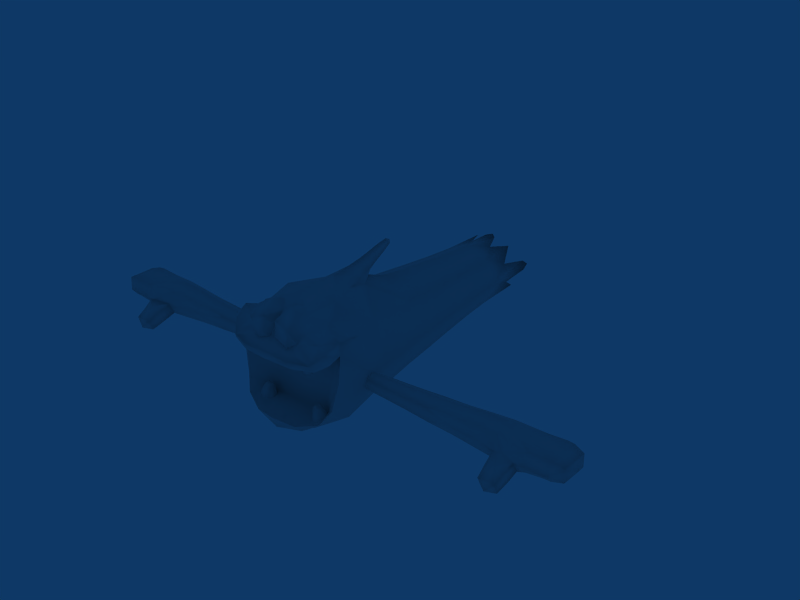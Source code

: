 # Source: Grabbing_Ghost.blend  (saved by Blender 2.80.75; exported with 4.5.12 LTS)
import bpy
from mathutils import Matrix  # noqa: F401  (used for matrix-valued properties, if any)

bpy.ops.wm.read_factory_settings(use_empty=True)
scene = bpy.context.scene
scene.name = 'Scene'

# ---- collections
col_collection_1 = bpy.data.collections.new('Collection 1'); scene.collection.children.link(col_collection_1)

# ---- materials (node trees are filled in below, after node groups)
mat_material0_topoo_0_png = bpy.data.materials.new('material0_topoo_0.png')
mat_material0_topoo_0_png.alpha_threshold = 0.0
mat_material0_topoo_0_png.specular_color = (0.5, 0.5, 0.5)
mat_material0_topoo_0_png.roughness = 0.5
mat_material1_topoo_1_png = bpy.data.materials.new('material1_topoo_1.png')
mat_material1_topoo_1_png.alpha_threshold = 0.0
mat_material1_topoo_1_png.specular_color = (0.5, 0.5, 0.5)
mat_material1_topoo_1_png.roughness = 0.5
mat_material2_topoo_2_png = bpy.data.materials.new('material2_topoo_2.png')
mat_material2_topoo_2_png.alpha_threshold = 0.0
mat_material2_topoo_2_png.specular_color = (0.5, 0.5, 0.5)
mat_material2_topoo_2_png.roughness = 0.5
mat_material3_topoo_3_png = bpy.data.materials.new('material3_topoo_3.png')
mat_material3_topoo_3_png.alpha_threshold = 0.0
mat_material3_topoo_3_png.specular_color = (0.5, 0.5, 0.5)
mat_material3_topoo_3_png.roughness = 0.5

# ---- material node trees

# ---- world
world_world = bpy.data.worlds.new('World'); scene.world = world_world
world_world.color = (0.05656, 0.2208, 0.4)
world_world.use_sun_shadow = False
world_world.sun_shadow_jitter_overblur = 0.0
world_world.cycles.sampling_method = 'MANUAL'
world_world.cycles.sample_map_resolution = 256

# ---- meshes
me_shape0_material0__002 = bpy.data.meshes.new('shape0_material0_.002')
me_shape0_material0__002.from_pydata([(0.0, 0.7093, 0.6285), (0.0, 0.4975, 0.6679), (0.2106, 0.4975, 0.5601), (0.1934, 0.7093, 0.5466), (0.2978, 0.4975, 0.3491), (0.2735, 0.7093, 0.3491), (0.1934, 0.7093, 0.1515), (0.251, 0.9212, 0.3491), (0.1775, 0.9212, 0.1696), (0.2296, 1.146, 0.3491), (0.1623, 1.146, 0.1868), (0.2152, 1.35, 0.3491), (0.1522, 1.35, 0.1985), (0.1738, 1.558, 0.277), (0.144, 1.666, 0.2048), (-0.2106, 0.4975, 0.5601), (-0.1934, 0.7093, 0.5466), (-0.1775, 0.9212, 0.5286), (-0.251, 0.9212, 0.3491), (-0.2296, 1.146, 0.3491), (-0.1623, 1.146, 0.1868), (-0.1522, 1.35, 0.1985), (0.0, 1.35, 0.1361), (-0.07199, 1.582, 0.175), (-0.036, 1.759, 0.154), (0.0, 1.146, 0.1195), (-0.1775, 0.9212, 0.1696), (-0.2735, 0.7093, 0.3491), (-0.1522, 1.35, 0.4997), (-0.2152, 1.35, 0.3491), (-0.1623, 1.146, 0.5114), (0.0, 1.146, 0.5786), (0.0, 0.9212, 0.6029), (0.1775, 0.9212, 0.5286), (0.1623, 1.146, 0.5114), (0.1522, 1.35, 0.4997), (0.1738, 1.528, 0.4212), (0.0, 0.9212, 0.09528), (0.0, 0.7093, 0.06969), (0.0, 0.4975, 0.05066), (-0.1963, 1.642, 0.3851), (-0.2036, 1.686, 0.3491), (-0.1738, 1.528, 0.4212), (-0.144, 1.666, 0.4933), (-0.07199, 1.502, 0.5232), (-0.144, 1.7, 0.2048), (-0.1738, 1.558, 0.277), (-0.1963, 1.657, 0.313), (-0.1934, 0.7093, 0.1515), (-0.2106, 0.4975, 0.1381), (0.0, 1.35, 0.562), (-0.036, 1.601, 0.5461), (0.0, 1.632, 0.5531), (0.036, 1.601, 0.5461), (0.07199, 1.502, 0.5232), (0.036, 1.759, 0.154), (0.07199, 1.582, 0.175), (0.0, 1.34, 0.3491), (-0.2978, 0.4975, 0.3491), (0.1963, 1.712, 0.3851), (0.2036, 1.756, 0.3491), (0.1963, 1.727, 0.313), (0.2106, 0.4975, 0.1381), (0.144, 1.61, 0.5133), (0.0, 1.816, 0.1451), (-0.03682, 0.4745, 0.8448), (-0.04582, 0.3978, 0.816), (0.0, 0.3792, 0.8655), (0.0, 0.4595, 0.8846), (0.04582, 0.3978, 0.816), (0.03682, 0.4745, 0.8448), (0.0, 0.4894, 0.805), (0.02387, 0.5415, 0.8701), (0.0, 0.5511, 0.8446), (0.0, 0.565, 0.8789), (-0.02387, 0.5415, 0.8701), (0.0, 0.5319, 0.8956), (0.0, 0.4165, 0.7665), (-0.3481, 0.04835, 0.3345), (-0.341, 0.04835, 0.2729), (-0.3526, -1e-05, 0.3651), (-0.3347, -1e-05, 0.2423), (-0.3527, -0.04972, 0.3345), (-0.342, -0.04972, 0.2729), (0.3347, -1e-05, 0.2423), (0.342, -0.04972, 0.2729), (0.3527, -0.04972, 0.3345), (0.3526, -1e-05, 0.3651), (0.3481, 0.04835, 0.3345), (0.341, 0.04835, 0.2729), (0.0, 0.3489, 0.7281), (0.07499, 0.257, 0.718), (-0.07499, 0.257, 0.718), (-0.2311, 0.2729, 0.5806), (-0.3268, 0.2729, 0.3491), (-0.2311, 0.2729, 0.1176), (0.0, 0.2729, 0.02166), (0.2311, 0.2729, 0.1176), (0.2358, 0.148, 0.1128), (0.3268, 0.2729, 0.3491), (0.3334, 0.148, 0.3491), (0.2311, 0.2729, 0.5806), (0.2358, 0.148, 0.5853), (-0.09773, -0.2509, 0.7926), (-0.03907, -0.2645, 0.7929), (0.0, -0.1972, 0.8296), (-0.1835, -0.09902, 0.7845), (0.0, 0.08143, 0.8213), (-0.1008, 0.1019, 0.7668), (0.0, 0.2125, 0.8362), (-0.07499, 0.2334, 0.7748), (-0.05836, 0.3256, 0.7893), (0.0, -0.4895, 0.5862), (0.1042, -0.4085, 0.5951), (0.03592, -0.4001, 0.6212), (-0.03592, -0.4001, 0.6212), (0.00727, -0.364, 0.7009), (-0.00727, -0.364, 0.7009), (0.007841, -0.3195, 0.7568), (-0.007841, -0.3195, 0.7568), (0.03907, -0.2645, 0.7929), (0.2254, -0.1894, 0.7176), (0.1484, -0.2879, 0.7636), (0.1809, -0.3459, 0.6877), (0.2638, -0.3261, 0.6347), (0.1642, -0.3802, 0.637), (0.2858, -0.4265, 0.5609), (0.1596, -0.4737, 0.5626), (0.1008, 0.1019, 0.7668), (0.07499, 0.2334, 0.7748), (0.05836, 0.3256, 0.7893), (0.0, 0.3031, 0.8498), (0.3024, -0.4047, 0.523), (0.3572, -0.3513, 0.5576), (0.1783, -0.4516, 0.5163), (0.0, -0.4838, 0.5345), (-0.1596, -0.4737, 0.5626), (-0.1314, -0.433, 0.6936), (-0.04194, -0.4269, 0.7275), (-0.04096, -0.427, 0.7557), (-0.1483, -0.431, 0.7219), (-0.1191, -0.3342, 0.7971), (-0.1809, -0.3459, 0.6877), (-0.1484, -0.2879, 0.7636), (-0.06495, -0.3128, 0.8108), (0.1835, -0.09902, 0.7845), (0.09773, -0.2509, 0.7926), (-0.3024, -0.4047, 0.523), (-0.1783, -0.4516, 0.5163), (-0.2858, -0.4265, 0.5609), (-0.3572, -0.3513, 0.5576), (-0.3425, -0.3588, 0.6192), (-0.3919, -0.3014, 0.6097), (-0.3617, -0.2649, 0.6643), (-0.3003, -0.04862, 0.5907), (-0.3079, -0.2366, 0.663), (-0.2638, -0.3261, 0.6347), (0.04194, -0.4269, 0.7275), (0.04096, -0.427, 0.7557), (0.06495, -0.3128, 0.8108), (0.3919, -0.3014, 0.6097), (0.3003, -0.04862, 0.5907), (0.3617, -0.2649, 0.6643), (0.3425, -0.3588, 0.6192), (0.1314, -0.433, 0.6936), (0.1483, -0.431, 0.7219), (-0.1642, -0.3802, 0.637), (-0.1042, -0.4085, 0.5951), (-0.2358, 0.148, 0.1128), (-0.3334, 0.148, 0.3491), (-0.2358, 0.148, 0.5853), (0.1191, -0.3342, 0.7971), (-0.2254, -0.1894, 0.7176), (0.3079, -0.2366, 0.663), (0.0, 0.148, 0.01498), (-0.2633, -0.1065, 0.07892), (-0.3261, -0.3083, 0.2388), (-0.3648, -0.2869, 0.4252), (-0.1566, -0.1211, 0.008219), (0.0, -0.1303, -0.02334), (0.0, -0.3021, 0.001564), (0.1566, -0.1211, 0.008219), (0.1531, -0.274, 0.04396), (0.2633, -0.1065, 0.07892), (0.2716, -0.3031, 0.1344), (0.3261, -0.3083, 0.2388), (0.2744, -0.3594, 0.155), (-0.1446, -0.4178, 0.1185), (-0.2744, -0.3594, 0.155), (-0.1622, -0.3825, 0.082), (0.0, -0.4191, 0.06044), (0.0, -0.3532, 0.05529), (0.1622, -0.3825, 0.082), (0.1483, -0.3269, 0.08417), (0.3648, -0.2869, 0.4252), (0.0, -0.4438, 0.1305), (0.1446, -0.4178, 0.1185), (-0.2716, -0.3031, 0.1344), (-0.1483, -0.3269, 0.08417), (-0.1531, -0.274, 0.04396)], [], [(0, 1, 2), (0, 2, 3), (3, 2, 4), (3, 4, 5), (5, 4, 6), (5, 6, 7), (7, 6, 8), (7, 8, 9), (9, 8, 10), (9, 10, 11), (11, 10, 12), (11, 12, 13), (13, 12, 14), (15, 1, 0), (15, 0, 16), (16, 0, 17), (16, 17, 18), (18, 17, 19), (18, 19, 20), (20, 19, 21), (20, 21, 22), (22, 21, 23), (22, 23, 24), (22, 12, 25), (22, 25, 20), (20, 25, 26), (20, 26, 18), (18, 26, 27), (18, 27, 16), (16, 27, 15), (28, 29, 30), (28, 30, 31), (31, 30, 32), (31, 32, 33), (33, 32, 3), (33, 3, 5), (33, 5, 7), (33, 7, 34), (34, 7, 9), (34, 9, 35), (35, 9, 11), (35, 11, 36), (29, 21, 19), (29, 19, 30), (30, 19, 17), (30, 17, 32), (32, 17, 0), (32, 0, 3), (25, 12, 10), (25, 10, 37), (37, 10, 8), (37, 8, 38), (38, 8, 6), (38, 6, 39), (40, 41, 29), (40, 29, 42), (42, 29, 28), (42, 28, 43), (43, 28, 44), (45, 23, 21), (45, 21, 46), (46, 21, 29), (46, 29, 47), (47, 29, 41), (26, 25, 37), (26, 37, 48), (48, 37, 38), (48, 38, 49), (49, 38, 39), (44, 28, 50), (44, 50, 51), (51, 50, 52), (53, 52, 50), (53, 50, 54), (54, 50, 35), (22, 55, 56), (22, 56, 12), (12, 56, 14), (13, 56, 57), (13, 57, 36), (36, 57, 54), (44, 54, 57), (44, 57, 42), (42, 57, 46), (48, 49, 58), (48, 58, 27), (27, 58, 15), (59, 60, 61), (59, 61, 13), (6, 4, 62), (6, 62, 39), (11, 13, 61), (11, 61, 60), (35, 36, 63), (35, 63, 54), (31, 33, 34), (31, 34, 35), (11, 60, 59), (11, 59, 36), (22, 24, 64), (22, 64, 55), (50, 28, 31), (50, 31, 35), (47, 41, 40), (47, 40, 42), (55, 64, 24), (55, 24, 23), (57, 56, 23), (57, 23, 46), (51, 52, 53), (51, 53, 54), (45, 46, 23), (43, 44, 42), (63, 36, 54), (14, 56, 13), (44, 51, 54), (56, 55, 23), (36, 59, 13), (46, 47, 42), (27, 26, 48), (65, 66, 67), (65, 67, 68), (68, 67, 69), (68, 69, 70), (70, 69, 71), (70, 71, 72), (72, 71, 73), (72, 73, 74), (74, 73, 75), (74, 75, 76), (76, 75, 68), (76, 68, 70), (71, 66, 65), (71, 65, 73), (73, 65, 75), (72, 74, 76), (72, 76, 70), (71, 69, 77), (71, 77, 66), (68, 75, 65), (90, 91, 1), (90, 1, 92), (92, 1, 15), (92, 15, 93), (93, 15, 58), (93, 58, 94), (94, 58, 49), (94, 49, 95), (95, 49, 39), (95, 39, 96), (96, 39, 97), (96, 97, 98), (98, 97, 99), (98, 99, 100), (100, 99, 101), (100, 101, 102), (102, 101, 91), (103, 104, 105), (103, 105, 106), (106, 105, 107), (106, 107, 108), (108, 107, 109), (108, 109, 110), (110, 109, 111), (110, 111, 92), (92, 111, 90), (112, 113, 114), (112, 114, 115), (115, 114, 116), (115, 116, 117), (117, 116, 118), (117, 118, 119), (119, 118, 120), (119, 120, 104), (121, 122, 123), (121, 123, 124), (124, 123, 125), (124, 125, 126), (126, 125, 113), (126, 113, 127), (127, 113, 112), (107, 128, 129), (107, 129, 109), (109, 129, 130), (109, 130, 131), (131, 130, 67), (131, 67, 66), (132, 133, 126), (132, 126, 134), (134, 126, 127), (134, 127, 135), (135, 127, 112), (135, 112, 136), (137, 138, 139), (137, 139, 140), (140, 139, 141), (140, 141, 142), (142, 141, 143), (103, 143, 141), (103, 141, 144), (144, 141, 139), (144, 139, 119), (119, 139, 117), (122, 121, 145), (122, 145, 146), (146, 145, 105), (146, 105, 120), (120, 105, 104), (147, 148, 149), (147, 149, 150), (150, 149, 151), (150, 151, 152), (152, 151, 153), (129, 128, 91), (129, 91, 130), (130, 91, 90), (130, 90, 69), (69, 90, 77), (80, 82, 152), (80, 152, 154), (154, 152, 153), (154, 153, 155), (155, 153, 156), (116, 157, 158), (116, 158, 118), (118, 158, 159), (118, 159, 120), (120, 159, 146), (160, 161, 162), (160, 162, 163), (163, 162, 124), (163, 124, 126), (158, 157, 164), (158, 164, 165), (165, 164, 125), (165, 125, 123), (166, 156, 149), (166, 149, 167), (167, 149, 136), (167, 136, 112), (95, 96, 168), (95, 168, 94), (94, 168, 169), (94, 169, 170), (146, 159, 171), (146, 171, 122), (122, 171, 123), (172, 155, 156), (172, 156, 142), (142, 156, 166), (162, 161, 173), (162, 173, 124), (133, 160, 163), (133, 163, 126), (166, 137, 140), (166, 140, 142), (148, 135, 136), (148, 136, 149), (107, 105, 145), (107, 145, 128), (151, 149, 156), (151, 156, 153), (144, 119, 104), (144, 104, 103), (106, 172, 143), (106, 143, 103), (66, 77, 90), (66, 90, 111), (111, 109, 131), (111, 131, 66), (171, 159, 158), (171, 158, 165), (170, 92, 93), (170, 93, 94), (2, 1, 91), (2, 91, 101), (96, 98, 174), (96, 174, 168), (160, 86, 87), (160, 87, 161), (97, 39, 62), (97, 62, 4), (99, 97, 4), (99, 4, 2), (173, 121, 124), (67, 130, 69), (92, 108, 110), (138, 117, 139), (173, 161, 121), (143, 172, 142), (165, 123, 171), (167, 112, 115), (155, 172, 154), (99, 2, 101), (78, 170, 169), (78, 169, 79), (79, 169, 168), (79, 168, 81), (81, 168, 175), (81, 175, 83), (83, 175, 176), (83, 176, 82), (82, 176, 177), (82, 177, 152), (175, 168, 174), (175, 174, 178), (178, 174, 179), (178, 179, 180), (180, 179, 181), (180, 181, 182), (182, 181, 183), (182, 183, 184), (184, 183, 185), (184, 185, 186), (187, 188, 189), (187, 189, 190), (190, 189, 191), (190, 191, 192), (192, 191, 193), (192, 193, 184), (183, 84, 85), (183, 85, 185), (185, 85, 86), (185, 86, 194), (194, 86, 160), (195, 187, 190), (195, 190, 196), (196, 190, 192), (196, 192, 186), (186, 192, 184), (188, 176, 197), (188, 197, 189), (189, 197, 198), (189, 198, 191), (181, 179, 174), (181, 174, 183), (183, 174, 98), (183, 98, 84), (182, 184, 193), (182, 193, 180), (180, 193, 191), (180, 191, 198), (199, 198, 197), (199, 197, 175), (175, 197, 176), (154, 172, 170), (154, 170, 80), (80, 170, 78), (108, 92, 170), (108, 170, 106), (106, 170, 172), (180, 198, 199), (180, 199, 178), (178, 199, 175), (98, 100, 89), (98, 89, 84), (100, 102, 88), (100, 88, 89), (102, 91, 128), (102, 128, 145), (102, 145, 121), (102, 121, 161), (102, 161, 87), (102, 87, 88)])
me_shape0_material0__002.polygons.foreach_set('use_smooth', [True] * 364)
_k = set([(113, 114), (113, 125), (114, 116), (115, 117), (115, 167), (116, 157), (117, 138), (125, 164), (132, 133), (132, 134), (133, 160), (134, 135), (135, 148), (137, 138), (137, 166), (147, 148), (147, 150), (150, 152), (152, 177), (157, 164), (160, 194), (166, 167), (176, 177), (176, 188), (185, 186), (185, 194), (186, 196), (187, 188), (187, 195), (195, 196)])
me_shape0_material0__002.attributes.new('sharp_edge', 'BOOLEAN', 'EDGE').data.foreach_set('value', [ (min(e.vertices), max(e.vertices)) in _k for e in me_shape0_material0__002.edges])
_uv = me_shape0_material0__002.uv_layers.new(name='UVTex')
_uv.uv.foreach_set('vector', [0.8568, -0.8295, 0.8568, -0.8223, 0.8678, -0.842, 0.8568, -0.8295, 0.8678, -0.842, 0.8669, -0.8444, 0.8669, -0.8444, 0.8678, -0.842, 0.8724, -0.8804, 0.8669, -0.8444, 0.8724, -0.8804, 0.8711, -0.8804, 0.8711, -0.8804, 0.8724, -0.8804, 0.8669, -0.9163, 0.8711, -0.8804, 0.8669, -0.9163, 0.87, -0.8804, 0.87, -0.8804, 0.8669, -0.9163, 0.8661, -0.913, 0.87, -0.8804, 0.8661, -0.913, 0.8688, -0.8804, 0.8688, -0.8804, 0.8661, -0.913, 0.8653, -0.9099, 0.8688, -0.8804, 0.8653, -0.9099, 0.8681, -0.8804, 0.8681, -0.8804, 0.8653, -0.9099, 0.8648, -0.9078, 0.8681, -0.8804, 0.8648, -0.9078, 0.8659, -0.8935, 0.8659, -0.8935, 0.8648, -0.9078, 0.8644, -0.9066, 0.8458, -0.842, 0.8568, -0.8223, 0.8568, -0.8295, 0.8458, -0.842, 0.8568, -0.8295, 0.8467, -0.8444, 0.8467, -0.8444, 0.8568, -0.8295, 0.8475, -0.8477, 0.8467, -0.8444, 0.8475, -0.8477, 0.8436, -0.8804, 0.8436, -0.8804, 0.8475, -0.8477, 0.8448, -0.8804, 0.8436, -0.8804, 0.8448, -0.8804, 0.8483, -0.9099, 0.8483, -0.9099, 0.8448, -0.8804, 0.8488, -0.9078, 0.8483, -0.9099, 0.8488, -0.9078, 0.8568, -0.9191, 0.8568, -0.9191, 0.8488, -0.9078, 0.853, -0.9121, 0.8568, -0.9191, 0.853, -0.9121, 0.8549, -0.9159, 0.8568, -0.9191, 0.8648, -0.9078, 0.8568, -0.9222, 0.8568, -0.9191, 0.8568, -0.9222, 0.8483, -0.9099, 0.8483, -0.9099, 0.8568, -0.9222, 0.8475, -0.913, 0.8483, -0.9099, 0.8475, -0.913, 0.8436, -0.8804, 0.8436, -0.8804, 0.8475, -0.913, 0.8425, -0.8804, 0.8436, -0.8804, 0.8425, -0.8804, 0.8467, -0.8444, 0.8467, -0.8444, 0.8425, -0.8804, 0.8458, -0.842, 0.8488, -0.853, 0.8455, -0.8804, 0.8483, -0.8508, 0.8488, -0.853, 0.8483, -0.8508, 0.8568, -0.8386, 0.8568, -0.8386, 0.8483, -0.8508, 0.8568, -0.8342, 0.8568, -0.8386, 0.8568, -0.8342, 0.8661, -0.8477, 0.8661, -0.8477, 0.8568, -0.8342, 0.8669, -0.8444, 0.8661, -0.8477, 0.8669, -0.8444, 0.8711, -0.8804, 0.8661, -0.8477, 0.8711, -0.8804, 0.87, -0.8804, 0.8661, -0.8477, 0.87, -0.8804, 0.8653, -0.8508, 0.8653, -0.8508, 0.87, -0.8804, 0.8688, -0.8804, 0.8653, -0.8508, 0.8688, -0.8804, 0.8648, -0.853, 0.8648, -0.853, 0.8688, -0.8804, 0.8681, -0.8804, 0.8648, -0.853, 0.8681, -0.8804, 0.8659, -0.8673, 0.8455, -0.8804, 0.8488, -0.9078, 0.8448, -0.8804, 0.8455, -0.8804, 0.8448, -0.8804, 0.8483, -0.8508, 0.8483, -0.8508, 0.8448, -0.8804, 0.8475, -0.8477, 0.8483, -0.8508, 0.8475, -0.8477, 0.8568, -0.8342, 0.8568, -0.8342, 0.8475, -0.8477, 0.8568, -0.8295, 0.8568, -0.8342, 0.8568, -0.8295, 0.8669, -0.8444, 0.8568, -0.9222, 0.8648, -0.9078, 0.8653, -0.9099, 0.8568, -0.9222, 0.8653, -0.9099, 0.8568, -0.9266, 0.8568, -0.9266, 0.8653, -0.9099, 0.8661, -0.913, 0.8568, -0.9266, 0.8661, -0.913, 0.8568, -0.9312, 0.8568, -0.9312, 0.8661, -0.913, 0.8669, -0.9163, 0.8568, -0.9312, 0.8669, -0.9163, 0.8568, -0.9347, 0.8465, -0.8738, 0.8461, -0.8804, 0.8455, -0.8804, 0.8465, -0.8738, 0.8455, -0.8804, 0.8477, -0.8673, 0.8477, -0.8673, 0.8455, -0.8804, 0.8488, -0.853, 0.8477, -0.8673, 0.8488, -0.853, 0.8493, -0.8541, 0.8493, -0.8541, 0.8488, -0.853, 0.853, -0.8487, 0.8493, -0.9066, 0.853, -0.9121, 0.8488, -0.9078, 0.8493, -0.9066, 0.8488, -0.9078, 0.8477, -0.8935, 0.8477, -0.8935, 0.8488, -0.9078, 0.8455, -0.8804, 0.8477, -0.8935, 0.8455, -0.8804, 0.8465, -0.8869, 0.8465, -0.8869, 0.8455, -0.8804, 0.8461, -0.8804, 0.8475, -0.913, 0.8568, -0.9222, 0.8568, -0.9266, 0.8475, -0.913, 0.8568, -0.9266, 0.8467, -0.9163, 0.8467, -0.9163, 0.8568, -0.9266, 0.8568, -0.9312, 0.8467, -0.9163, 0.8568, -0.9312, 0.8458, -0.9188, 0.8458, -0.9188, 0.8568, -0.9312, 0.8568, -0.9347, 0.853, -0.8487, 0.8488, -0.853, 0.8568, -0.8416, 0.853, -0.8487, 0.8568, -0.8416, 0.8549, -0.8445, 0.8549, -0.8445, 0.8568, -0.8416, 0.8568, -0.8432, 0.8587, -0.8445, 0.8568, -0.8432, 0.8568, -0.8416, 0.8587, -0.8445, 0.8568, -0.8416, 0.8606, -0.8487, 0.8606, -0.8487, 0.8568, -0.8416, 0.8648, -0.853, 0.8568, -0.9191, 0.8587, -0.9159, 0.8606, -0.9121, 0.8568, -0.9191, 0.8606, -0.9121, 0.8648, -0.9078, 0.8648, -0.9078, 0.8606, -0.9121, 0.8644, -0.9066, 0.8497, -0.6669, 0.6487, -0.8629, 0.5066, -0.5284, 0.8497, -0.6669, 0.5066, -0.5284, 0.8497, -0.3898, 0.8497, -0.3898, 0.5066, -0.5284, 0.6487, -0.1939, 0.3645, -0.1939, 0.6487, -0.1939, 0.5066, -0.5284, 0.3645, -0.1939, 0.5066, -0.5284, 0.1636, -0.3898, 0.1636, -0.3898, 0.5066, -0.5284, 0.1636, -0.6669, 0.8467, -0.9163, 0.8458, -0.9188, 0.8412, -0.8804, 0.8467, -0.9163, 0.8412, -0.8804, 0.8425, -0.8804, 0.8425, -0.8804, 0.8412, -0.8804, 0.8458, -0.842, 0.8671, -0.8738, 0.8675, -0.8804, 0.8671, -0.8869, 0.8671, -0.8738, 0.8671, -0.8869, 0.8659, -0.8935, 0.8669, -0.9163, 0.8724, -0.8804, 0.8678, -0.9188, 0.8669, -0.9163, 0.8678, -0.9188, 0.8568, -0.9347, 0.8681, -0.8804, 0.8659, -0.8935, 0.8671, -0.8869, 0.8681, -0.8804, 0.8671, -0.8869, 0.8675, -0.8804, 0.8648, -0.853, 0.8659, -0.8673, 0.8644, -0.8505, 0.8648, -0.853, 0.8644, -0.8505, 0.8606, -0.8487, 0.8568, -0.8386, 0.8661, -0.8477, 0.8653, -0.8508, 0.8568, -0.8386, 0.8653, -0.8508, 0.8648, -0.853, 0.8681, -0.8804, 0.8675, -0.8804, 0.8671, -0.8738, 0.8681, -0.8804, 0.8671, -0.8738, 0.8659, -0.8673, 0.8568, -0.9191, 0.8549, -0.9159, 0.8568, -0.9175, 0.8568, -0.9191, 0.8568, -0.9175, 0.8587, -0.9159, 0.8568, -0.8416, 0.8488, -0.853, 0.8568, -0.8386, 0.8568, -0.8416, 0.8568, -0.8386, 0.8648, -0.853, 0.8465, -0.8869, 0.8461, -0.8804, 0.8465, -0.8738, 0.8465, -0.8869, 0.8465, -0.8738, 0.8477, -0.8673, 0.8587, -0.9159, 0.8568, -0.9175, 0.8549, -0.9159, 0.8587, -0.9159, 0.8549, -0.9159, 0.853, -0.9121, 0.5066, -0.5284, 0.6487, -0.8629, 0.3645, -0.8629, 0.5066, -0.5284, 0.3645, -0.8629, 0.1636, -0.6669, 0.8549, -0.8445, 0.8568, -0.8432, 0.8587, -0.8445, 0.8549, -0.8445, 0.8587, -0.8445, 0.8606, -0.8487, 0.8493, -0.9066, 0.8477, -0.8935, 0.853, -0.9121, 0.8493, -0.8541, 0.853, -0.8487, 0.8477, -0.8673, 0.8644, -0.8505, 0.8659, -0.8673, 0.8606, -0.8487, 0.8644, -0.9066, 0.8606, -0.9121, 0.8659, -0.8935, 0.853, -0.8487, 0.8549, -0.8445, 0.8606, -0.8487, 0.8606, -0.9121, 0.8587, -0.9159, 0.853, -0.9121, 0.8659, -0.8673, 0.8671, -0.8738, 0.8659, -0.8935, 0.8477, -0.8935, 0.8465, -0.8869, 0.8477, -0.8673, 0.8425, -0.8804, 0.8475, -0.913, 0.8467, -0.9163, 0.8549, -0.7901, 0.8544, -0.7954, 0.8568, -0.7864, 0.8549, -0.7901, 0.8568, -0.7864, 0.8568, -0.7829, 0.8568, -0.7829, 0.8568, -0.7864, 0.8592, -0.7954, 0.8568, -0.7829, 0.8592, -0.7954, 0.8587, -0.7901, 0.8587, -0.7901, 0.8592, -0.7954, 0.8568, -0.7974, 0.8587, -0.7901, 0.8568, -0.7974, 0.8581, -0.7855, 0.8581, -0.7855, 0.8568, -0.7974, 0.8568, -0.7902, 0.8581, -0.7855, 0.8568, -0.7902, 0.8568, -0.7839, 0.8568, -0.7839, 0.8568, -0.7902, 0.8556, -0.7855, 0.8568, -0.7839, 0.8556, -0.7855, 0.8568, -0.7809, 0.8568, -0.7809, 0.8556, -0.7855, 0.8568, -0.7829, 0.8568, -0.7809, 0.8568, -0.7829, 0.8587, -0.7901, 0.8568, -0.7974, 0.8544, -0.7954, 0.8549, -0.7901, 0.8568, -0.7974, 0.8549, -0.7901, 0.8568, -0.7902, 0.8568, -0.7902, 0.8549, -0.7901, 0.8556, -0.7855, 0.8581, -0.7855, 0.8568, -0.7839, 0.8568, -0.7809, 0.8581, -0.7855, 0.8568, -0.7809, 0.8587, -0.7901, 0.8568, -0.7974, 0.8592, -0.7954, 0.8568, -0.8044, 0.8568, -0.7974, 0.8568, -0.8044, 0.8544, -0.7954, 0.8568, -0.7829, 0.8556, -0.7855, 0.8549, -0.7901, 0.8568, -0.8114, 0.8607, -0.8132, 0.8568, -0.8223, 0.8568, -0.8114, 0.8568, -0.8223, 0.8529, -0.8132, 0.8529, -0.8132, 0.8568, -0.8223, 0.8458, -0.842, 0.8529, -0.8132, 0.8458, -0.842, 0.8447, -0.8382, 0.8447, -0.8382, 0.8458, -0.842, 0.8412, -0.8804, 0.8447, -0.8382, 0.8412, -0.8804, 0.8397, -0.8804, 0.8397, -0.8804, 0.8412, -0.8804, 0.8458, -0.9188, 0.8397, -0.8804, 0.8458, -0.9188, 0.8447, -0.9225, 0.8447, -0.9225, 0.8458, -0.9188, 0.8568, -0.9347, 0.8447, -0.9225, 0.8568, -0.9347, 0.8568, -0.94, 0.8568, -0.94, 0.8568, -0.9347, 0.8689, -0.9225, 0.8568, -0.94, 0.8689, -0.9225, 0.8692, -0.9234, 0.8692, -0.9234, 0.8689, -0.9225, 0.8739, -0.8804, 0.8692, -0.9234, 0.8739, -0.8804, 0.8743, -0.8804, 0.8743, -0.8804, 0.8739, -0.8804, 0.8689, -0.8382, 0.8743, -0.8804, 0.8689, -0.8382, 0.8692, -0.8374, 0.8692, -0.8374, 0.8689, -0.8382, 0.8607, -0.8132, 0.8517, -0.7996, 0.8548, -0.7996, 0.8568, -0.7929, 0.8517, -0.7996, 0.8568, -0.7929, 0.8472, -0.8011, 0.8472, -0.8011, 0.8568, -0.7929, 0.8568, -0.7944, 0.8472, -0.8011, 0.8568, -0.7944, 0.8515, -0.8043, 0.8515, -0.8043, 0.8568, -0.7944, 0.8568, -0.7917, 0.8515, -0.8043, 0.8568, -0.7917, 0.8529, -0.8029, 0.8529, -0.8029, 0.8568, -0.7917, 0.8537, -0.8003, 0.8529, -0.8029, 0.8537, -0.8003, 0.8529, -0.8132, 0.8529, -0.8132, 0.8537, -0.8003, 0.8568, -0.8114, 0.5, -0.9174, 0.6161, -0.7188, 0.5401, -0.6917, 0.5, -0.9174, 0.5401, -0.6917, 0.4599, -0.6917, 0.4599, -0.6917, 0.5401, -0.6917, 0.5081, -0.4984, 0.4599, -0.6917, 0.5081, -0.4984, 0.4919, -0.4984, 0.4919, -0.4984, 0.5081, -0.4984, 0.5088, -0.3629, 0.4919, -0.4984, 0.5088, -0.3629, 0.4912, -0.3629, 0.4912, -0.3629, 0.5088, -0.3629, 0.5647, -0.07366, 0.4912, -0.3629, 0.5647, -0.07366, 0.4375, -0.07589, 0.8683, -0.317, 0.6741, -0.1384, 0.702, -0.5306, 0.8683, -0.317, 0.702, -0.5306, 0.8884, -0.6942, 0.8884, -0.6942, 0.702, -0.5306, 0.6696, -0.6384, 0.8884, -0.6942, 0.6696, -0.6384, 0.8191, -0.8379, 0.8191, -0.8379, 0.6696, -0.6384, 0.6161, -0.7188, 0.8191, -0.8379, 0.6161, -0.7188, 0.6781, -0.834, 0.6781, -0.834, 0.6161, -0.7188, 0.5, -0.9174, 0.8568, -0.7944, 0.8621, -0.8043, 0.8607, -0.8029, 0.8568, -0.7944, 0.8607, -0.8029, 0.8568, -0.7917, 0.8568, -0.7917, 0.8607, -0.8029, 0.8599, -0.8003, 0.8568, -0.7917, 0.8599, -0.8003, 0.8568, -0.7892, 0.8568, -0.7892, 0.8599, -0.8003, 0.8568, -0.7864, 0.8568, -0.7892, 0.8568, -0.7864, 0.8544, -0.7954, 0.8727, -0.8487, 0.8755, -0.8424, 0.8718, -0.8418, 0.8727, -0.8487, 0.8718, -0.8418, 0.8662, -0.8499, 0.8662, -0.8499, 0.8718, -0.8418, 0.8652, -0.8415, 0.8662, -0.8499, 0.8652, -0.8415, 0.8568, -0.8466, 0.8568, -0.8466, 0.8652, -0.8415, 0.8568, -0.8372, 0.8568, -0.8466, 0.8568, -0.8372, 0.8484, -0.8415, 0.8499, -0.8177, 0.8546, -0.8115, 0.8547, -0.8064, 0.8499, -0.8177, 0.8547, -0.8064, 0.849, -0.8125, 0.849, -0.8125, 0.8547, -0.8064, 0.8506, -0.7988, 0.849, -0.8125, 0.8506, -0.7988, 0.8473, -0.8188, 0.8473, -0.8188, 0.8506, -0.7988, 0.849, -0.8049, 0.8517, -0.7996, 0.849, -0.8049, 0.8506, -0.7988, 0.8517, -0.7996, 0.8506, -0.7988, 0.8534, -0.7963, 0.8534, -0.7963, 0.8506, -0.7988, 0.8547, -0.8064, 0.8534, -0.7963, 0.8547, -0.8064, 0.8564, -0.8062, 0.8564, -0.8062, 0.8547, -0.8064, 0.8564, -0.8163, 0.8646, -0.8049, 0.8686, -0.8133, 0.8664, -0.8011, 0.8646, -0.8049, 0.8664, -0.8011, 0.8619, -0.7996, 0.8619, -0.7996, 0.8664, -0.8011, 0.8568, -0.7929, 0.8619, -0.7996, 0.8568, -0.7929, 0.8589, -0.7996, 0.8589, -0.7996, 0.8568, -0.7929, 0.8548, -0.7996, 0.841, -0.8487, 0.8475, -0.8499, 0.8418, -0.8418, 0.841, -0.8487, 0.8418, -0.8418, 0.8381, -0.8424, 0.8381, -0.8424, 0.8418, -0.8418, 0.8388, -0.8312, 0.8381, -0.8424, 0.8388, -0.8312, 0.8363, -0.8329, 0.8363, -0.8329, 0.8388, -0.8312, 0.8378, -0.823, 0.8607, -0.8029, 0.8621, -0.8043, 0.8607, -0.8132, 0.8607, -0.8029, 0.8607, -0.8132, 0.8599, -0.8003, 0.8599, -0.8003, 0.8607, -0.8132, 0.8568, -0.8114, 0.8599, -0.8003, 0.8568, -0.8114, 0.8592, -0.7954, 0.8592, -0.7954, 0.8568, -0.8114, 0.8568, -0.8044, 0.8383, -0.8775, 0.8383, -0.883, 0.8363, -0.8329, 0.8383, -0.8775, 0.8363, -0.8329, 0.8411, -0.8364, 0.8411, -0.8364, 0.8363, -0.8329, 0.8378, -0.823, 0.8411, -0.8364, 0.8378, -0.823, 0.8407, -0.8232, 0.8407, -0.8232, 0.8378, -0.823, 0.843, -0.8284, 0.8572, -0.8163, 0.859, -0.8115, 0.859, -0.8064, 0.8572, -0.8163, 0.859, -0.8064, 0.8572, -0.8062, 0.8572, -0.8062, 0.859, -0.8064, 0.8602, -0.7963, 0.8572, -0.8062, 0.8602, -0.7963, 0.8589, -0.7996, 0.8589, -0.7996, 0.8602, -0.7963, 0.8619, -0.7996, 0.8774, -0.8329, 0.8726, -0.8364, 0.8758, -0.823, 0.8774, -0.8329, 0.8758, -0.823, 0.8748, -0.8312, 0.8748, -0.8312, 0.8758, -0.823, 0.8706, -0.8284, 0.8748, -0.8312, 0.8706, -0.8284, 0.8718, -0.8418, 0.859, -0.8064, 0.859, -0.8115, 0.8637, -0.8177, 0.859, -0.8064, 0.8637, -0.8177, 0.8646, -0.8125, 0.8646, -0.8125, 0.8637, -0.8177, 0.8654, -0.828, 0.8646, -0.8125, 0.8654, -0.828, 0.8663, -0.8188, 0.3167, -0.6535, 0.1094, -0.692, 0.1809, -0.8379, 0.3167, -0.6535, 0.1809, -0.8379, 0.3884, -0.7165, 0.3884, -0.7165, 0.1809, -0.8379, 0.3219, -0.834, 0.3884, -0.7165, 0.3219, -0.834, 0.5, -0.9174, 0.8447, -0.9225, 0.8568, -0.94, 0.8444, -0.9234, 0.8447, -0.9225, 0.8444, -0.9234, 0.8397, -0.8804, 0.8397, -0.8804, 0.8444, -0.9234, 0.8393, -0.8804, 0.8397, -0.8804, 0.8393, -0.8804, 0.8444, -0.8374, 0.8619, -0.7996, 0.8602, -0.7963, 0.863, -0.7988, 0.8619, -0.7996, 0.863, -0.7988, 0.8646, -0.8049, 0.8646, -0.8049, 0.863, -0.7988, 0.8663, -0.8188, 0.1741, -0.3326, 0.09152, -0.5223, 0.1094, -0.692, 0.1741, -0.3326, 0.1094, -0.692, 0.298, -0.5306, 0.298, -0.5306, 0.1094, -0.692, 0.3167, -0.6535, 0.8758, -0.823, 0.8726, -0.8364, 0.873, -0.8232, 0.8758, -0.823, 0.873, -0.8232, 0.8706, -0.8284, 0.8755, -0.8424, 0.8774, -0.8329, 0.8748, -0.8312, 0.8755, -0.8424, 0.8748, -0.8312, 0.8718, -0.8418, 0.8482, -0.828, 0.8499, -0.8177, 0.849, -0.8125, 0.8482, -0.828, 0.849, -0.8125, 0.8473, -0.8188, 0.8475, -0.8499, 0.8568, -0.8466, 0.8484, -0.8415, 0.8475, -0.8499, 0.8484, -0.8415, 0.8418, -0.8418, 0.8568, -0.7944, 0.8568, -0.7929, 0.8664, -0.8011, 0.8568, -0.7944, 0.8664, -0.8011, 0.8621, -0.8043, 0.8388, -0.8312, 0.8418, -0.8418, 0.843, -0.8284, 0.8388, -0.8312, 0.843, -0.8284, 0.8378, -0.823, 0.8534, -0.7963, 0.8564, -0.8062, 0.8548, -0.7996, 0.8534, -0.7963, 0.8548, -0.7996, 0.8517, -0.7996, 0.8472, -0.8011, 0.845, -0.8133, 0.849, -0.8049, 0.8472, -0.8011, 0.849, -0.8049, 0.8517, -0.7996, 0.8544, -0.7954, 0.8568, -0.8044, 0.8568, -0.8114, 0.8544, -0.7954, 0.8568, -0.8114, 0.8537, -0.8003, 0.8537, -0.8003, 0.8568, -0.7917, 0.8568, -0.7892, 0.8537, -0.8003, 0.8568, -0.7892, 0.8544, -0.7954, 0.863, -0.7988, 0.8602, -0.7963, 0.859, -0.8064, 0.863, -0.7988, 0.859, -0.8064, 0.8646, -0.8125, 0.8444, -0.8374, 0.8529, -0.8132, 0.8447, -0.8382, 0.8444, -0.8374, 0.8447, -0.8382, 0.8397, -0.8804, 0.8678, -0.842, 0.8568, -0.8223, 0.8607, -0.8132, 0.8678, -0.842, 0.8607, -0.8132, 0.8689, -0.8382, 0.8568, -0.94, 0.8692, -0.9234, 0.8568, -0.9412, 0.8568, -0.94, 0.8568, -0.9412, 0.8444, -0.9234, 0.8774, -0.8329, 0.8753, -0.883, 0.8753, -0.8775, 0.8774, -0.8329, 0.8753, -0.8775, 0.8726, -0.8364, 0.8689, -0.9225, 0.8568, -0.9347, 0.8678, -0.9188, 0.8689, -0.9225, 0.8678, -0.9188, 0.8724, -0.8804, 0.8739, -0.8804, 0.8689, -0.9225, 0.8724, -0.8804, 0.8739, -0.8804, 0.8724, -0.8804, 0.8678, -0.842, 0.942, -0.5201, 0.8683, -0.317, 0.8884, -0.6942, 0.8568, -0.7864, 0.8599, -0.8003, 0.8592, -0.7954, 0.8529, -0.8132, 0.8515, -0.8043, 0.8529, -0.8029, 0.8546, -0.8115, 0.8564, -0.8163, 0.8547, -0.8064, 0.873, -0.8232, 0.8726, -0.8364, 0.8686, -0.8133, 0.3147, -0.1451, 0.1741, -0.3326, 0.298, -0.5306, 0.8646, -0.8125, 0.8663, -0.8188, 0.863, -0.7988, 0.3884, -0.7165, 0.5, -0.9174, 0.4599, -0.6917, 0.8407, -0.8232, 0.845, -0.8133, 0.8411, -0.8364, 0.8739, -0.8804, 0.8678, -0.842, 0.8689, -0.8382, 0.8386, -0.883, 0.8444, -0.8374, 0.8393, -0.8804, 0.8386, -0.883, 0.8393, -0.8804, 0.8389, -0.8943, 0.8389, -0.8943, 0.8393, -0.8804, 0.8444, -0.9234, 0.8389, -0.8943, 0.8444, -0.9234, 0.8393, -0.8998, 0.8393, -0.8998, 0.8444, -0.9234, 0.843, -0.9296, 0.8393, -0.8998, 0.843, -0.9296, 0.8389, -0.8943, 0.8389, -0.8943, 0.843, -0.9296, 0.8397, -0.9005, 0.8389, -0.8943, 0.8397, -0.9005, 0.8383, -0.883, 0.8383, -0.883, 0.8397, -0.9005, 0.8377, -0.8665, 0.8383, -0.883, 0.8377, -0.8665, 0.8363, -0.8329, 0.843, -0.9296, 0.8444, -0.9234, 0.8568, -0.9412, 0.843, -0.9296, 0.8568, -0.9412, 0.8486, -0.9424, 0.8486, -0.9424, 0.8568, -0.9412, 0.8568, -0.9482, 0.8486, -0.9424, 0.8568, -0.9482, 0.8568, -0.9436, 0.8568, -0.9436, 0.8568, -0.9482, 0.865, -0.9424, 0.8568, -0.9436, 0.865, -0.9424, 0.8648, -0.9359, 0.8648, -0.9359, 0.865, -0.9424, 0.8706, -0.9296, 0.8648, -0.9359, 0.8706, -0.9296, 0.871, -0.9195, 0.871, -0.9195, 0.8706, -0.9296, 0.8739, -0.9005, 0.871, -0.9195, 0.8739, -0.9005, 0.8712, -0.9157, 0.8492, -0.9224, 0.8424, -0.9157, 0.8483, -0.929, 0.8492, -0.9224, 0.8483, -0.929, 0.8568, -0.9329, 0.8568, -0.9329, 0.8483, -0.929, 0.8568, -0.9339, 0.8568, -0.9329, 0.8568, -0.9339, 0.8653, -0.929, 0.8653, -0.929, 0.8568, -0.9339, 0.8646, -0.9286, 0.8653, -0.929, 0.8646, -0.9286, 0.871, -0.9195, 0.8706, -0.9296, 0.8744, -0.8998, 0.8747, -0.8943, 0.8706, -0.9296, 0.8747, -0.8943, 0.8739, -0.9005, 0.8739, -0.9005, 0.8747, -0.8943, 0.8753, -0.883, 0.8739, -0.9005, 0.8753, -0.883, 0.8759, -0.8665, 0.8759, -0.8665, 0.8753, -0.883, 0.8774, -0.8329, 0.8568, -0.9202, 0.8492, -0.9224, 0.8568, -0.9329, 0.8568, -0.9202, 0.8568, -0.9329, 0.8644, -0.9224, 0.8644, -0.9224, 0.8568, -0.9329, 0.8653, -0.929, 0.8644, -0.9224, 0.8653, -0.929, 0.8712, -0.9157, 0.8712, -0.9157, 0.8653, -0.929, 0.871, -0.9195, 0.8424, -0.9157, 0.8397, -0.9005, 0.8426, -0.9195, 0.8424, -0.9157, 0.8426, -0.9195, 0.8483, -0.929, 0.8483, -0.929, 0.8426, -0.9195, 0.849, -0.9286, 0.8483, -0.929, 0.849, -0.9286, 0.8568, -0.9339, 0.865, -0.9424, 0.8568, -0.9482, 0.8568, -0.9412, 0.865, -0.9424, 0.8568, -0.9412, 0.8706, -0.9296, 0.8706, -0.9296, 0.8568, -0.9412, 0.8692, -0.9234, 0.8706, -0.9296, 0.8692, -0.9234, 0.8744, -0.8998, 0.8648, -0.9359, 0.871, -0.9195, 0.8646, -0.9286, 0.8648, -0.9359, 0.8646, -0.9286, 0.8568, -0.9436, 0.8568, -0.9436, 0.8646, -0.9286, 0.8568, -0.9339, 0.8568, -0.9436, 0.8568, -0.9339, 0.849, -0.9286, 0.8488, -0.9359, 0.849, -0.9286, 0.8426, -0.9195, 0.8488, -0.9359, 0.8426, -0.9195, 0.843, -0.9296, 0.843, -0.9296, 0.8426, -0.9195, 0.8397, -0.9005, 0.8411, -0.8364, 0.845, -0.8133, 0.8444, -0.8374, 0.8411, -0.8364, 0.8444, -0.8374, 0.8383, -0.8775, 0.8383, -0.8775, 0.8444, -0.8374, 0.8386, -0.883, 0.8515, -0.8043, 0.8529, -0.8132, 0.8444, -0.8374, 0.8515, -0.8043, 0.8444, -0.8374, 0.8472, -0.8011, 0.8472, -0.8011, 0.8444, -0.8374, 0.845, -0.8133, 0.8568, -0.9436, 0.849, -0.9286, 0.8488, -0.9359, 0.8568, -0.9436, 0.8488, -0.9359, 0.8486, -0.9424, 0.8486, -0.9424, 0.8488, -0.9359, 0.843, -0.9296, 0.8692, -0.9234, 0.8743, -0.8804, 0.8747, -0.8943, 0.8692, -0.9234, 0.8747, -0.8943, 0.8744, -0.8998, 0.8743, -0.8804, 0.8692, -0.8374, 0.8751, -0.883, 0.8743, -0.8804, 0.8751, -0.883, 0.8747, -0.8943, 0.8692, -0.8374, 0.8607, -0.8132, 0.8621, -0.8043, 0.8692, -0.8374, 0.8621, -0.8043, 0.8664, -0.8011, 0.8692, -0.8374, 0.8664, -0.8011, 0.8686, -0.8133, 0.8692, -0.8374, 0.8686, -0.8133, 0.8726, -0.8364, 0.8692, -0.8374, 0.8726, -0.8364, 0.8753, -0.8775, 0.8692, -0.8374, 0.8753, -0.8775, 0.8751, -0.883])
me_shape0_material0__002.materials.append(mat_material0_topoo_0_png)
me_shape0_material0__002.use_remesh_preserve_volume = False
me_shape0_material0__002.use_remesh_preserve_attributes = False
me_shape0_material0__002.use_mirror_vertex_groups = False
me_shape0_material0__002.update()
me_shape0_material0__001 = bpy.data.meshes.new('shape0_material0_.001')
me_shape0_material0__001.from_pydata([(0.04194, -0.4269, 0.7275), (0.00727, -0.364, 0.7009), (0.04162, -0.4331, 0.6607), (0.1314, -0.433, 0.6936), (0.1302, -0.4271, 0.6326), (0.1642, -0.3802, 0.637), (0.1042, -0.4085, 0.5951), (-0.1042, -0.4085, 0.5951), (-0.03592, -0.4001, 0.6212), (-0.04162, -0.4331, 0.6607), (-0.1302, -0.4271, 0.6326), (-0.1314, -0.433, 0.6936), (-0.1642, -0.3802, 0.637), (-0.04194, -0.4269, 0.7275), (-0.00727, -0.364, 0.7009), (0.03592, -0.4001, 0.6212)], [], [(0, 1, 2), (0, 2, 3), (3, 2, 4), (3, 4, 5), (5, 4, 6), (7, 8, 9), (7, 9, 10), (10, 9, 11), (10, 11, 12), (13, 11, 9), (13, 9, 14), (14, 9, 8), (6, 4, 2), (6, 2, 15), (15, 2, 1), (12, 7, 10)])
me_shape0_material0__001.polygons.foreach_set('use_smooth', [True] * 16)
_k = set([(0, 1), (0, 3), (1, 15), (3, 5), (5, 6), (6, 15), (7, 8), (7, 12), (8, 14), (11, 12), (11, 13), (13, 14)])
me_shape0_material0__001.attributes.new('sharp_edge', 'BOOLEAN', 'EDGE').data.foreach_set('value', [ (min(e.vertices), max(e.vertices)) in _k for e in me_shape0_material0__001.edges])
_uv = me_shape0_material0__001.uv_layers.new(name='UVTex')
_uv.uv.foreach_set('vector', [0.5446, -0.1272, 0.8527, -0.08929, 0.6786, -0.4487, 0.5446, -0.1272, 0.6786, -0.4487, 0.25, -0.2656, 0.25, -0.2656, 0.6786, -0.4487, 0.3795, -0.6406, 0.25, -0.2656, 0.3795, -0.6406, 0.1473, -0.7812, 0.1473, -0.7812, 0.3795, -0.6406, 0.3393, -0.9174, 0.3393, -0.9174, 0.9062, -0.75, 0.6786, -0.4487, 0.3393, -0.9174, 0.6786, -0.4487, 0.3795, -0.6406, 0.3795, -0.6406, 0.6786, -0.4487, 0.3393, -0.9174, 0.3795, -0.6406, 0.3393, -0.9174, 0.1473, -0.7812, 0.5446, -0.1272, 0.25, -0.2656, 0.6786, -0.4487, 0.5446, -0.1272, 0.6786, -0.4487, 0.8527, -0.08929, 0.8527, -0.08929, 0.6786, -0.4487, 0.9062, -0.75, 0.3393, -0.9174, 0.3795, -0.6406, 0.6786, -0.4487, 0.3393, -0.9174, 0.6786, -0.4487, 0.9062, -0.75, 0.9062, -0.75, 0.6786, -0.4487, 0.8527, -0.08929, 0.1473, -0.7812, 0.3393, -0.9174, 0.3795, -0.6406])
me_shape0_material0__001.materials.append(mat_material1_topoo_1_png)
me_shape0_material0__001.use_remesh_preserve_volume = False
me_shape0_material0__001.use_remesh_preserve_attributes = False
me_shape0_material0__001.use_mirror_vertex_groups = False
me_shape0_material0__001.update()
me_shape0_material0 = bpy.data.meshes.new('shape0_material0_')
me_shape0_material0.from_pydata([(0.3648, -0.2869, 0.4252), (0.3919, -0.3014, 0.6097), (0.276, -0.22, 0.5686), (0.1909, -0.2061, 0.1289), (0.2184, -0.2062, 0.5579), (-0.1909, -0.2061, 0.1289), (-0.2184, -0.2062, 0.5579), (-0.276, -0.22, 0.5686), (-0.3024, -0.4047, 0.523), (-0.3572, -0.3513, 0.5576), (-0.1783, -0.4516, 0.5163), (0.0, -0.4838, 0.5345), (0.1783, -0.4516, 0.5163), (0.3024, -0.4047, 0.523), (-0.3919, -0.3014, 0.6097), (-0.3648, -0.2869, 0.4252), (-0.3261, -0.3083, 0.2388), (-0.2744, -0.3594, 0.155), (0.3572, -0.3513, 0.5576), (0.1446, -0.4178, 0.1185), (0.2744, -0.3594, 0.155), (0.3261, -0.3083, 0.2388), (-0.1446, -0.4178, 0.1185), (0.0, -0.4438, 0.1305)], [], [(0, 1, 2), (0, 2, 3), (3, 2, 4), (3, 4, 5), (5, 4, 6), (5, 6, 7), (7, 6, 8), (7, 8, 9), (10, 8, 6), (10, 6, 11), (11, 6, 4), (11, 4, 12), (12, 4, 13), (7, 14, 15), (7, 15, 5), (5, 15, 16), (5, 16, 17), (13, 4, 2), (13, 2, 18), (18, 2, 1), (3, 19, 20), (3, 20, 21), (5, 17, 22), (5, 22, 23), (3, 5, 23), (3, 23, 19), (14, 7, 9), (21, 0, 3)])
me_shape0_material0.polygons.foreach_set('use_smooth', [True] * 28)
_k = set([(0, 1), (0, 21), (1, 18), (8, 9), (8, 10), (9, 14), (10, 11), (11, 12), (12, 13), (13, 18), (14, 15), (15, 16), (16, 17), (17, 22), (19, 20), (19, 23), (20, 21), (22, 23)])
me_shape0_material0.attributes.new('sharp_edge', 'BOOLEAN', 'EDGE').data.foreach_set('value', [ (min(e.vertices), max(e.vertices)) in _k for e in me_shape0_material0.edges])
_uv = me_shape0_material0.uv_layers.new(name='UVTex')
_uv.uv.foreach_set('vector', [0.9498, -0.241, 0.9563, -0.1374, 0.859, -0.1358, 0.9498, -0.241, 0.859, -0.1358, 0.7321, -0.8326, 0.7321, -0.8326, 0.859, -0.1358, 0.7465, -0.1342, 0.7321, -0.8326, 0.7465, -0.1342, 0.2545, -0.8371, 0.2545, -0.8371, 0.7465, -0.1342, 0.2622, -0.1374, 0.2545, -0.8371, 0.2622, -0.1374, 0.1519, -0.1391, 0.1519, -0.1391, 0.2622, -0.1374, 0.1519, -0.05691, 0.1519, -0.1391, 0.1519, -0.05691, 0.05861, -0.09055, 0.2557, -0.03554, 0.1519, -0.05691, 0.2622, -0.1374, 0.2557, -0.03554, 0.2622, -0.1374, 0.5065, -0.03883, 0.5065, -0.03883, 0.2622, -0.1374, 0.7465, -0.1342, 0.5065, -0.03883, 0.7465, -0.1342, 0.7401, -0.03883, 0.7401, -0.03883, 0.7465, -0.1342, 0.8395, -0.03718, 0.1519, -0.1391, 0.03296, -0.1424, 0.03728, -0.2722, 0.1519, -0.1391, 0.03728, -0.2722, 0.2545, -0.8371, 0.2545, -0.8371, 0.03728, -0.2722, 0.04018, -0.7835, 0.2545, -0.8371, 0.04018, -0.7835, 0.1071, -0.9152, 0.8395, -0.03718, 0.7465, -0.1342, 0.859, -0.1358, 0.8395, -0.03718, 0.859, -0.1358, 0.9303, -0.06677, 0.9303, -0.06677, 0.859, -0.1358, 0.9563, -0.1374, 0.7321, -0.8326, 0.6875, -0.9554, 0.8973, -0.933, 0.7321, -0.8326, 0.8973, -0.933, 0.9554, -0.7701, 0.2545, -0.8371, 0.1071, -0.9152, 0.3103, -0.9554, 0.2545, -0.8371, 0.3103, -0.9554, 0.4989, -0.9554, 0.7321, -0.8326, 0.2545, -0.8371, 0.4989, -0.9554, 0.7321, -0.8326, 0.4989, -0.9554, 0.6875, -0.9554, 0.03296, -0.1424, 0.1519, -0.1391, 0.05861, -0.09055, 0.9554, -0.7701, 0.9498, -0.241, 0.7321, -0.8326])
me_shape0_material0.materials.append(mat_material2_topoo_2_png)
me_shape0_material0.use_remesh_preserve_volume = False
me_shape0_material0.use_remesh_preserve_attributes = False
me_shape0_material0.use_mirror_vertex_groups = False
me_shape0_material0.update()
me_shape0_material0_mate = bpy.data.meshes.new('shape0_material0_mate')
me_shape0_material0_mate.from_pydata([(-0.2572, -0.2786, 0.1455), (-0.2415, -0.3146, 0.1394), (-0.2081, -0.3004, 0.2105), (-0.2095, -0.262, 0.213), (-0.1854, -0.2809, 0.2204), (-0.1699, -0.2599, 0.2029), (-0.1685, -0.2983, 0.2004), (-0.1589, -0.2734, 0.1204), (-0.1719, -0.311, 0.1216), (0.2601, -0.3782, 0.5567), (0.2467, -0.4143, 0.5468), (0.2433, -0.3815, 0.4741), (0.242, -0.3438, 0.4819), (0.2247, -0.3598, 0.4609), (0.2016, -0.3438, 0.4751), (0.2029, -0.3815, 0.4673), (0.1599, -0.3782, 0.5398), (0.1758, -0.4143, 0.5349), (0.2081, -0.3004, 0.2105), (0.2572, -0.2786, 0.1455), (0.2095, -0.262, 0.213), (0.1854, -0.2809, 0.2204), (0.1699, -0.2599, 0.2029), (0.1685, -0.2983, 0.2004), (0.1589, -0.2734, 0.1204), (0.1746, -0.2374, 0.1265), (0.2099, -0.224, 0.1363), (0.2441, -0.241, 0.1442), (0.2415, -0.3146, 0.1394), (0.2062, -0.328, 0.1295), (0.1719, -0.311, 0.1216), (-0.2467, -0.4143, 0.5468), (-0.2601, -0.3782, 0.5567), (-0.2433, -0.3815, 0.4741), (-0.2118, -0.4293, 0.5378), (-0.2029, -0.3815, 0.4673), (-0.1758, -0.4143, 0.5349), (-0.1599, -0.3782, 0.5398), (-0.242, -0.3438, 0.4819), (-0.2247, -0.3598, 0.4609), (-0.2016, -0.3438, 0.4751), (-0.1733, -0.3421, 0.5497), (-0.2083, -0.3271, 0.5587), (-0.2442, -0.3421, 0.5616), (0.2118, -0.4293, 0.5378), (-0.2062, -0.328, 0.1295), (0.2083, -0.3271, 0.5587), (0.2442, -0.3421, 0.5616), (-0.2099, -0.224, 0.1363), (-0.2441, -0.241, 0.1442), (-0.1746, -0.2374, 0.1265), (0.1733, -0.3421, 0.5497)], [], [(0, 1, 2), (0, 2, 3), (3, 2, 4), (3, 4, 5), (5, 4, 6), (5, 6, 7), (7, 6, 8), (9, 10, 11), (9, 11, 12), (12, 11, 13), (12, 13, 14), (14, 13, 15), (14, 15, 16), (16, 15, 17), (18, 19, 20), (18, 20, 21), (21, 20, 22), (21, 22, 23), (23, 22, 24), (25, 24, 22), (25, 22, 26), (26, 22, 20), (26, 20, 27), (27, 20, 19), (28, 19, 18), (28, 18, 29), (29, 18, 23), (29, 23, 30), (30, 23, 24), (31, 32, 33), (31, 33, 34), (34, 33, 35), (34, 35, 36), (36, 35, 37), (33, 32, 38), (33, 38, 39), (39, 38, 40), (39, 40, 35), (35, 40, 37), (41, 37, 40), (41, 40, 42), (42, 40, 38), (42, 38, 43), (43, 38, 32), (44, 17, 15), (44, 15, 11), (11, 15, 13), (45, 8, 6), (45, 6, 2), (2, 6, 4), (12, 14, 46), (12, 46, 47), (3, 5, 48), (3, 48, 49), (5, 7, 50), (5, 50, 48), (14, 16, 51), (14, 51, 46), (47, 9, 12), (10, 44, 11), (49, 0, 3), (21, 23, 18), (1, 45, 2), (39, 35, 33)])
me_shape0_material0_mate.polygons.foreach_set('use_smooth', [True] * 64)
_k = set([(0, 1), (0, 49), (1, 45), (7, 8), (7, 50), (8, 45), (9, 10), (9, 47), (10, 44), (16, 17), (16, 51), (17, 44), (19, 27), (19, 28), (24, 25), (24, 30), (25, 26), (26, 27), (28, 29), (29, 30), (31, 32), (31, 34), (32, 43), (34, 36), (36, 37), (37, 41), (41, 42), (42, 43), (46, 47), (46, 51), (48, 49), (48, 50)])
me_shape0_material0_mate.attributes.new('sharp_edge', 'BOOLEAN', 'EDGE').data.foreach_set('value', [ (min(e.vertices), max(e.vertices)) in _k for e in me_shape0_material0_mate.edges])
_uv = me_shape0_material0_mate.uv_layers.new(name='UVTex')
_uv.uv.foreach_set('vector', [0.1258, -0.008129, 0.2356, -0.008129, 0.3498, -0.4035, 0.1258, -0.008129, 0.3498, -0.4035, 0.3498, -0.4035, 0.3498, -0.4035, 0.3498, -0.4035, 0.5286, -0.4769, 0.3498, -0.4035, 0.5286, -0.4769, 0.6518, -0.4035, 0.6518, -0.4035, 0.5286, -0.4769, 0.6518, -0.4035, 0.6518, -0.4035, 0.6518, -0.4035, 0.8758, -0.008129, 0.8758, -0.008129, 0.6518, -0.4035, 0.7659, -0.008129, 0.1258, -0.008129, 0.2356, -0.008129, 0.3498, -0.4035, 0.1258, -0.008129, 0.3498, -0.4035, 0.3498, -0.4035, 0.3498, -0.4035, 0.3498, -0.4035, 0.5286, -0.4769, 0.3498, -0.4035, 0.5286, -0.4769, 0.6518, -0.4035, 0.6518, -0.4035, 0.5286, -0.4769, 0.6518, -0.4035, 0.6518, -0.4035, 0.6518, -0.4035, 0.8758, -0.008129, 0.8758, -0.008129, 0.6518, -0.4035, 0.7659, -0.008129, 0.3498, -0.4035, 0.1258, -0.008129, 0.3498, -0.4035, 0.3498, -0.4035, 0.3498, -0.4035, 0.5286, -0.4769, 0.5286, -0.4769, 0.3498, -0.4035, 0.6518, -0.4035, 0.5286, -0.4769, 0.6518, -0.4035, 0.6518, -0.4035, 0.6518, -0.4035, 0.6518, -0.4035, 0.8758, -0.008129, 0.7659, -0.008129, 0.8758, -0.008129, 0.6518, -0.4035, 0.7659, -0.008129, 0.6518, -0.4035, 0.5008, -0.008129, 0.5008, -0.008129, 0.6518, -0.4035, 0.3498, -0.4035, 0.5008, -0.008129, 0.3498, -0.4035, 0.2356, -0.008129, 0.2356, -0.008129, 0.3498, -0.4035, 0.1258, -0.008129, 0.2356, -0.008129, 0.1258, -0.008129, 0.3498, -0.4035, 0.2356, -0.008129, 0.3498, -0.4035, 0.5008, -0.008129, 0.5008, -0.008129, 0.3498, -0.4035, 0.6518, -0.4035, 0.5008, -0.008129, 0.6518, -0.4035, 0.7659, -0.008129, 0.7659, -0.008129, 0.6518, -0.4035, 0.8758, -0.008129, 0.2356, -0.008129, 0.1258, -0.008129, 0.3498, -0.4035, 0.2356, -0.008129, 0.3498, -0.4035, 0.5008, -0.008129, 0.5008, -0.008129, 0.3498, -0.4035, 0.6518, -0.4035, 0.5008, -0.008129, 0.6518, -0.4035, 0.7659, -0.008129, 0.7659, -0.008129, 0.6518, -0.4035, 0.8758, -0.008129, 0.3498, -0.4035, 0.1258, -0.008129, 0.3498, -0.4035, 0.3498, -0.4035, 0.3498, -0.4035, 0.5286, -0.4769, 0.5286, -0.4769, 0.3498, -0.4035, 0.6518, -0.4035, 0.5286, -0.4769, 0.6518, -0.4035, 0.6518, -0.4035, 0.6518, -0.4035, 0.6518, -0.4035, 0.8758, -0.008129, 0.7659, -0.008129, 0.8758, -0.008129, 0.6518, -0.4035, 0.7659, -0.008129, 0.6518, -0.4035, 0.5008, -0.008129, 0.5008, -0.008129, 0.6518, -0.4035, 0.3498, -0.4035, 0.5008, -0.008129, 0.3498, -0.4035, 0.2356, -0.008129, 0.2356, -0.008129, 0.3498, -0.4035, 0.1258, -0.008129, 0.5008, -0.008129, 0.7659, -0.008129, 0.6518, -0.4035, 0.5008, -0.008129, 0.6518, -0.4035, 0.3498, -0.4035, 0.3498, -0.4035, 0.6518, -0.4035, 0.5286, -0.4769, 0.5008, -0.008129, 0.7659, -0.008129, 0.6518, -0.4035, 0.5008, -0.008129, 0.6518, -0.4035, 0.3498, -0.4035, 0.3498, -0.4035, 0.6518, -0.4035, 0.5286, -0.4769, 0.3498, -0.4035, 0.6518, -0.4035, 0.5008, -0.008129, 0.3498, -0.4035, 0.5008, -0.008129, 0.2356, -0.008129, 0.3498, -0.4035, 0.6518, -0.4035, 0.5008, -0.008129, 0.3498, -0.4035, 0.5008, -0.008129, 0.2356, -0.008129, 0.6518, -0.4035, 0.8758, -0.008129, 0.7659, -0.008129, 0.6518, -0.4035, 0.7659, -0.008129, 0.5008, -0.008129, 0.6518, -0.4035, 0.8758, -0.008129, 0.7659, -0.008129, 0.6518, -0.4035, 0.7659, -0.008129, 0.5008, -0.008129, 0.2356, -0.008129, 0.1258, -0.008129, 0.3498, -0.4035, 0.2356, -0.008129, 0.5008, -0.008129, 0.3498, -0.4035, 0.2356, -0.008129, 0.1258, -0.008129, 0.3498, -0.4035, 0.5286, -0.4769, 0.6518, -0.4035, 0.3498, -0.4035, 0.2356, -0.008129, 0.5008, -0.008129, 0.3498, -0.4035, 0.5286, -0.4769, 0.6518, -0.4035, 0.3498, -0.4035])
me_shape0_material0_mate.materials.append(mat_material3_topoo_3_png)
me_shape0_material0_mate.use_remesh_preserve_volume = False
me_shape0_material0_mate.use_remesh_preserve_attributes = False
me_shape0_material0_mate.use_mirror_vertex_groups = False
me_shape0_material0_mate.update()
me_shape0_material0__003 = bpy.data.meshes.new('shape0_material0_.003')
me_shape0_material0__003.from_pydata([(-0.9743, -0.06965, 0.2447), (-0.9743, -0.0928, 0.3037), (-1.145, -0.0979, 0.3037), (-1.145, -0.07427, 0.2296), (-1.262, -0.1162, 0.3037), (-1.262, -0.082, 0.2241), (-1.275, -0.205, 0.2661), (-1.275, -0.1665, 0.1882), (-1.285, -0.2761, 0.2316), (-1.285, -0.2432, 0.1614), (-1.333, -0.2871, 0.1768), (-1.384, -0.2432, 0.1614), (-1.384, -0.2761, 0.2316), (-1.393, -0.1665, 0.1882), (-1.393, -0.205, 0.2661), (-1.403, -0.1024, 0.2262), (-1.403, -0.1448, 0.3037), (-1.455, -0.1447, 0.3037), (-1.455, -0.1023, 0.3699), (-1.563, -0.1046, 0.3757), (-1.455, 0.0, 0.3844), (-1.563, 0.1062, 0.3757), (-1.455, 0.1023, 0.3699), (-1.455, 0.1447, 0.3037), (-1.262, 0.082, 0.383), (-1.262, 0.1052, 0.3037), (-1.145, 0.07418, 0.3778), (-1.145, 0.09782, 0.3037), (-0.9743, 0.06956, 0.3627), (-0.9743, 0.0927, 0.3037), (-1.145, 7e-06, 0.1885), (-1.262, 0.0, 0.1846), (-1.455, 4.7e-05, 0.2442), (-1.455, -0.1023, 0.2442), (-1.563, -0.1046, 0.2594), (-1.563, -0.1476, 0.3037), (-1.605, -0.14, 0.3037), (-1.605, -0.1041, 0.3734), (-1.671, -0.0886, 0.3537), (-1.605, 0.1041, 0.3734), (-1.671, 0.0886, 0.3537), (-1.605, 0.14, 0.3037), (-1.671, 0.0886, 0.2714), (-1.605, 0.1041, 0.2601), (-1.671, -0.0886, 0.2714), (-1.605, -0.1041, 0.2601), (-1.333, -0.2059, 0.2916), (-1.332, -0.1305, 0.329), (-1.262, -0.082, 0.383), (-1.262, 0.0, 0.4217), (-0.9743, 0.06956, 0.2447), (-1.145, 0.07418, 0.2296), (-0.9743, -5e-06, 0.2098), (-1.145, 7e-06, 0.4189), (-1.145, -0.07427, 0.3778), (-1.563, 0.1499, 0.3037), (-1.563, 0.1062, 0.2594), (-1.262, 0.082, 0.2241), (-1.455, 0.1023, 0.2586), (-1.695, 0.0, 0.3037), (-0.9743, -6e-06, 0.3976), (-0.9743, -0.06965, 0.3627), (-0.3481, 0.04835, 0.3345), (-0.341, 0.04835, 0.2729), (-0.5059, 0.05918, 0.3362), (-0.3526, -1e-05, 0.3651), (-0.5059, 1.4e-05, 0.3642), (-0.5059, -0.05928, 0.3362), (-0.6481, -0.06634, 0.3402), (-0.6481, -0.06634, 0.2672), (-0.8092, -0.07589, 0.2603), (-0.8092, 6e-06, 0.2269), (-0.8092, -0.07589, 0.3471), (-0.8092, 6e-06, 0.3804), (-0.6481, 2.6e-05, 0.3714), (-0.6481, 0.06623, 0.3402), (-0.5059, 0.05918, 0.2712), (-0.3347, -1e-05, 0.2423), (-0.3527, -0.04972, 0.3345), (-0.5059, -0.05928, 0.2712), (-0.6481, 2.6e-05, 0.236), (-0.8092, 0.07578, 0.2603), (-0.342, -0.04972, 0.2729), (-0.5059, 1.4e-05, 0.2432), (-0.6481, 0.06623, 0.2672), (-0.8092, 0.07578, 0.3471)], [], [(0, 1, 2), (0, 2, 3), (3, 2, 4), (3, 4, 5), (5, 4, 6), (5, 6, 7), (7, 6, 8), (7, 8, 9), (9, 8, 10), (9, 10, 11), (11, 10, 12), (11, 12, 13), (13, 12, 14), (13, 14, 15), (15, 14, 16), (15, 16, 17), (17, 16, 18), (17, 18, 19), (19, 18, 20), (19, 20, 21), (21, 20, 22), (21, 22, 23), (23, 22, 24), (23, 24, 25), (25, 24, 26), (25, 26, 27), (27, 26, 28), (27, 28, 29), (30, 3, 5), (30, 5, 31), (31, 5, 15), (31, 15, 32), (32, 15, 33), (32, 33, 34), (34, 33, 35), (34, 35, 36), (36, 35, 37), (36, 37, 38), (38, 37, 39), (38, 39, 40), (40, 39, 41), (40, 41, 42), (42, 41, 43), (42, 43, 44), (44, 43, 45), (44, 45, 36), (36, 45, 34), (14, 12, 46), (14, 46, 16), (16, 46, 4), (16, 4, 47), (47, 4, 48), (47, 48, 18), (18, 48, 49), (18, 49, 20), (20, 49, 22), (27, 29, 50), (27, 50, 51), (51, 50, 52), (51, 52, 30), (52, 0, 30), (30, 0, 3), (24, 22, 49), (24, 49, 53), (53, 49, 48), (53, 48, 54), (54, 48, 4), (54, 4, 2), (33, 15, 17), (33, 17, 35), (35, 17, 19), (35, 19, 37), (37, 19, 39), (41, 39, 55), (41, 55, 43), (43, 55, 56), (43, 56, 45), (45, 56, 34), (12, 10, 8), (12, 8, 46), (46, 8, 6), (46, 6, 4), (25, 27, 51), (25, 51, 57), (57, 51, 30), (57, 30, 31), (23, 25, 57), (23, 57, 58), (58, 57, 31), (58, 31, 32), (39, 19, 21), (39, 21, 55), (55, 21, 23), (55, 23, 58), (44, 36, 38), (44, 38, 59), (59, 38, 40), (59, 40, 42), (26, 24, 53), (26, 53, 28), (28, 53, 60), (2, 1, 61), (2, 61, 54), (54, 61, 53), (32, 34, 56), (32, 56, 58), (58, 56, 55), (7, 9, 11), (7, 11, 13), (5, 7, 13), (5, 13, 15), (16, 47, 18), (42, 44, 59), (53, 61, 60), (62, 63, 64), (62, 64, 65), (65, 64, 66), (65, 66, 67), (67, 66, 68), (67, 68, 69), (69, 68, 70), (69, 70, 71), (70, 0, 71), (71, 0, 52), (61, 1, 72), (61, 72, 73), (73, 72, 74), (73, 74, 75), (75, 74, 64), (75, 64, 76), (76, 64, 63), (76, 63, 77), (78, 65, 67), (78, 67, 79), (79, 67, 69), (79, 69, 80), (80, 69, 71), (80, 71, 81), (81, 71, 50), (81, 50, 29), (82, 78, 79), (82, 79, 83), (83, 79, 80), (83, 80, 84), (84, 80, 81), (84, 81, 85), (85, 81, 29), (85, 29, 28), (77, 82, 83), (77, 83, 76), (76, 83, 84), (76, 84, 75), (75, 84, 85), (75, 85, 73), (73, 85, 28), (73, 28, 60), (1, 0, 70), (1, 70, 72), (72, 70, 68), (72, 68, 74), (74, 68, 66), (74, 66, 64), (61, 73, 60), (50, 71, 52)])
me_shape0_material0__003.polygons.foreach_set('use_smooth', [True] * 164)
_uv = me_shape0_material0__003.uv_layers.new(name='UVTex')
_uv.uv.foreach_set('vector', [0.8057, -0.8994, 0.8057, -0.8886, 0.7967, -0.8886, 0.8057, -0.8994, 0.7967, -0.8886, 0.7967, -0.9021, 0.7967, -0.9021, 0.7967, -0.8886, 0.7906, -0.8886, 0.7967, -0.9021, 0.7906, -0.8886, 0.7906, -0.9031, 0.7906, -0.9031, 0.7906, -0.8886, 0.7899, -0.8955, 0.7906, -0.9031, 0.7899, -0.8955, 0.7899, -0.9097, 0.7899, -0.9097, 0.7899, -0.8955, 0.7894, -0.9018, 0.7899, -0.9097, 0.7894, -0.9018, 0.7894, -0.9146, 0.7894, -0.9146, 0.7894, -0.9018, 0.7869, -0.9117, 0.7894, -0.9146, 0.7869, -0.9117, 0.7842, -0.9146, 0.7842, -0.9146, 0.7869, -0.9117, 0.7842, -0.9018, 0.7842, -0.9146, 0.7842, -0.9018, 0.7838, -0.9097, 0.7838, -0.9097, 0.7842, -0.9018, 0.7838, -0.8955, 0.7838, -0.9097, 0.7838, -0.8955, 0.7833, -0.9028, 0.7833, -0.9028, 0.7838, -0.8955, 0.7833, -0.8886, 0.7833, -0.9028, 0.7833, -0.8886, 0.7805, -0.8886, 0.7805, -0.8886, 0.7833, -0.8886, 0.7805, -0.8766, 0.7805, -0.8886, 0.7805, -0.8766, 0.7749, -0.8755, 0.7749, -0.8755, 0.7805, -0.8766, 0.7805, -0.874, 0.7749, -0.8755, 0.7805, -0.874, 0.7749, -0.8755, 0.7749, -0.8755, 0.7805, -0.874, 0.7805, -0.8766, 0.7749, -0.8755, 0.7805, -0.8766, 0.7805, -0.8886, 0.7805, -0.8886, 0.7805, -0.8766, 0.7906, -0.8742, 0.7805, -0.8886, 0.7906, -0.8742, 0.7906, -0.8886, 0.7906, -0.8886, 0.7906, -0.8742, 0.7967, -0.8752, 0.7906, -0.8886, 0.7967, -0.8752, 0.7967, -0.8886, 0.7967, -0.8886, 0.7967, -0.8752, 0.8057, -0.8779, 0.7967, -0.8886, 0.8057, -0.8779, 0.8057, -0.8886, 0.7967, -0.9096, 0.7967, -0.9021, 0.7906, -0.9031, 0.7967, -0.9096, 0.7906, -0.9031, 0.7906, -0.9103, 0.7906, -0.9103, 0.7906, -0.9031, 0.7833, -0.9028, 0.7906, -0.9103, 0.7833, -0.9028, 0.7805, -0.8995, 0.7805, -0.8995, 0.7833, -0.9028, 0.7805, -0.8995, 0.7805, -0.8995, 0.7805, -0.8995, 0.7749, -0.8967, 0.7749, -0.8967, 0.7805, -0.8995, 0.7749, -0.8886, 0.7749, -0.8967, 0.7749, -0.8886, 0.7726, -0.8886, 0.7726, -0.8886, 0.7749, -0.8886, 0.7726, -0.876, 0.7726, -0.8886, 0.7726, -0.876, 0.7692, -0.8795, 0.7692, -0.8795, 0.7726, -0.876, 0.7726, -0.876, 0.7692, -0.8795, 0.7726, -0.876, 0.7692, -0.8795, 0.7692, -0.8795, 0.7726, -0.876, 0.7726, -0.8886, 0.7692, -0.8795, 0.7726, -0.8886, 0.7692, -0.8945, 0.7692, -0.8945, 0.7726, -0.8886, 0.7726, -0.8966, 0.7692, -0.8945, 0.7726, -0.8966, 0.7692, -0.8945, 0.7692, -0.8945, 0.7726, -0.8966, 0.7726, -0.8966, 0.7692, -0.8945, 0.7726, -0.8966, 0.7726, -0.8886, 0.7726, -0.8886, 0.7726, -0.8966, 0.7749, -0.8967, 0.7838, -0.8955, 0.7842, -0.9018, 0.7869, -0.8909, 0.7838, -0.8955, 0.7869, -0.8909, 0.7833, -0.8886, 0.7833, -0.8886, 0.7869, -0.8909, 0.7906, -0.8886, 0.7833, -0.8886, 0.7906, -0.8886, 0.7869, -0.884, 0.7869, -0.884, 0.7906, -0.8886, 0.7906, -0.8742, 0.7869, -0.884, 0.7906, -0.8742, 0.7805, -0.8766, 0.7805, -0.8766, 0.7906, -0.8742, 0.7906, -0.8672, 0.7805, -0.8766, 0.7906, -0.8672, 0.7805, -0.874, 0.7805, -0.874, 0.7906, -0.8672, 0.7805, -0.8766, 0.7967, -0.8886, 0.8057, -0.8886, 0.8057, -0.8994, 0.7967, -0.8886, 0.8057, -0.8994, 0.7967, -0.9021, 0.7967, -0.9021, 0.8057, -0.8994, 0.8057, -0.9057, 0.7967, -0.9021, 0.8057, -0.9057, 0.7967, -0.9096, 0.8057, -0.9057, 0.8057, -0.8994, 0.7967, -0.9096, 0.7967, -0.9096, 0.8057, -0.8994, 0.7967, -0.9021, 0.7906, -0.8742, 0.7805, -0.8766, 0.7906, -0.8672, 0.7906, -0.8742, 0.7906, -0.8672, 0.7967, -0.8677, 0.7967, -0.8677, 0.7906, -0.8672, 0.7906, -0.8742, 0.7967, -0.8677, 0.7906, -0.8742, 0.7967, -0.8752, 0.7967, -0.8752, 0.7906, -0.8742, 0.7906, -0.8886, 0.7967, -0.8752, 0.7906, -0.8886, 0.7967, -0.8886, 0.7805, -0.8995, 0.7833, -0.9028, 0.7805, -0.8886, 0.7805, -0.8995, 0.7805, -0.8886, 0.7749, -0.8886, 0.7749, -0.8886, 0.7805, -0.8886, 0.7749, -0.8755, 0.7749, -0.8886, 0.7749, -0.8755, 0.7726, -0.876, 0.7726, -0.876, 0.7749, -0.8755, 0.7726, -0.876, 0.7726, -0.8886, 0.7726, -0.876, 0.7749, -0.8886, 0.7726, -0.8886, 0.7749, -0.8886, 0.7726, -0.8966, 0.7726, -0.8966, 0.7749, -0.8886, 0.7749, -0.8967, 0.7726, -0.8966, 0.7749, -0.8967, 0.7726, -0.8966, 0.7726, -0.8966, 0.7749, -0.8967, 0.7749, -0.8967, 0.7842, -0.9018, 0.7869, -0.9117, 0.7894, -0.9018, 0.7842, -0.9018, 0.7894, -0.9018, 0.7869, -0.8909, 0.7869, -0.8909, 0.7894, -0.9018, 0.7899, -0.8955, 0.7869, -0.8909, 0.7899, -0.8955, 0.7906, -0.8886, 0.7906, -0.8886, 0.7967, -0.8886, 0.7967, -0.9021, 0.7906, -0.8886, 0.7967, -0.9021, 0.7906, -0.9031, 0.7906, -0.9031, 0.7967, -0.9021, 0.7967, -0.9096, 0.7906, -0.9031, 0.7967, -0.9096, 0.7906, -0.9103, 0.7805, -0.8886, 0.7906, -0.8886, 0.7906, -0.9031, 0.7805, -0.8886, 0.7906, -0.9031, 0.7805, -0.8968, 0.7805, -0.8968, 0.7906, -0.9031, 0.7906, -0.9103, 0.7805, -0.8968, 0.7906, -0.9103, 0.7805, -0.8995, 0.7726, -0.876, 0.7749, -0.8755, 0.7749, -0.8755, 0.7726, -0.876, 0.7749, -0.8755, 0.7749, -0.8886, 0.7749, -0.8886, 0.7749, -0.8755, 0.7805, -0.8886, 0.7749, -0.8886, 0.7805, -0.8886, 0.7805, -0.8968, 0.7692, -0.8945, 0.7726, -0.8886, 0.7692, -0.8795, 0.7692, -0.8945, 0.7692, -0.8795, 0.7679, -0.8886, 0.7679, -0.8886, 0.7692, -0.8795, 0.7692, -0.8795, 0.7679, -0.8886, 0.7692, -0.8795, 0.7692, -0.8945, 0.7967, -0.8752, 0.7906, -0.8742, 0.7967, -0.8677, 0.7967, -0.8752, 0.7967, -0.8677, 0.8057, -0.8779, 0.8057, -0.8779, 0.7967, -0.8677, 0.8057, -0.8716, 0.7967, -0.8886, 0.8057, -0.8886, 0.8057, -0.8779, 0.7967, -0.8886, 0.8057, -0.8779, 0.7967, -0.8752, 0.7967, -0.8752, 0.8057, -0.8779, 0.7967, -0.8677, 0.7805, -0.8995, 0.7749, -0.8967, 0.7749, -0.8967, 0.7805, -0.8995, 0.7749, -0.8967, 0.7805, -0.8968, 0.7805, -0.8968, 0.7749, -0.8967, 0.7749, -0.8886, 0.7899, -0.9097, 0.7894, -0.9146, 0.7842, -0.9146, 0.7899, -0.9097, 0.7842, -0.9146, 0.7838, -0.9097, 0.7906, -0.9031, 0.7899, -0.9097, 0.7838, -0.9097, 0.7906, -0.9031, 0.7838, -0.9097, 0.7833, -0.9028, 0.7833, -0.8886, 0.7869, -0.884, 0.7805, -0.8766, 0.7692, -0.8945, 0.7692, -0.8945, 0.7679, -0.8886, 0.7967, -0.8677, 0.8057, -0.8779, 0.8057, -0.8716, 0.8386, -0.883, 0.8389, -0.8943, 0.8303, -0.8827, 0.8386, -0.883, 0.8303, -0.8827, 0.8383, -0.8775, 0.8383, -0.8775, 0.8303, -0.8827, 0.8303, -0.8776, 0.8383, -0.8775, 0.8303, -0.8776, 0.8303, -0.8827, 0.8303, -0.8827, 0.8303, -0.8776, 0.8228, -0.882, 0.8303, -0.8827, 0.8228, -0.882, 0.8228, -0.8953, 0.8228, -0.8953, 0.8228, -0.882, 0.8144, -0.8965, 0.8228, -0.8953, 0.8144, -0.8965, 0.8144, -0.9026, 0.8144, -0.8965, 0.8057, -0.8994, 0.8144, -0.9026, 0.8144, -0.9026, 0.8057, -0.8994, 0.8057, -0.9057, 0.8057, -0.8779, 0.8057, -0.8886, 0.8144, -0.8807, 0.8057, -0.8779, 0.8144, -0.8807, 0.8144, -0.8747, 0.8144, -0.8747, 0.8144, -0.8807, 0.8228, -0.8763, 0.8144, -0.8747, 0.8228, -0.8763, 0.8228, -0.882, 0.8228, -0.882, 0.8228, -0.8763, 0.8303, -0.8827, 0.8228, -0.882, 0.8303, -0.8827, 0.8303, -0.8946, 0.8303, -0.8946, 0.8303, -0.8827, 0.8389, -0.8943, 0.8303, -0.8946, 0.8389, -0.8943, 0.8393, -0.8998, 0.8383, -0.883, 0.8383, -0.8775, 0.8303, -0.8827, 0.8383, -0.883, 0.8303, -0.8827, 0.8303, -0.8946, 0.8303, -0.8946, 0.8303, -0.8827, 0.8228, -0.8953, 0.8303, -0.8946, 0.8228, -0.8953, 0.8228, -0.901, 0.8228, -0.901, 0.8228, -0.8953, 0.8144, -0.9026, 0.8228, -0.901, 0.8144, -0.9026, 0.8144, -0.8965, 0.8144, -0.8965, 0.8144, -0.9026, 0.8057, -0.8994, 0.8144, -0.8965, 0.8057, -0.8994, 0.8057, -0.8886, 0.8389, -0.8943, 0.8383, -0.883, 0.8303, -0.8946, 0.8389, -0.8943, 0.8303, -0.8946, 0.8303, -0.8997, 0.8303, -0.8997, 0.8303, -0.8946, 0.8228, -0.901, 0.8303, -0.8997, 0.8228, -0.901, 0.8228, -0.8953, 0.8228, -0.8953, 0.8228, -0.901, 0.8144, -0.8965, 0.8228, -0.8953, 0.8144, -0.8965, 0.8144, -0.8807, 0.8144, -0.8807, 0.8144, -0.8965, 0.8057, -0.8886, 0.8144, -0.8807, 0.8057, -0.8886, 0.8057, -0.8779, 0.8393, -0.8998, 0.8389, -0.8943, 0.8303, -0.8997, 0.8393, -0.8998, 0.8303, -0.8997, 0.8303, -0.8946, 0.8303, -0.8946, 0.8303, -0.8997, 0.8228, -0.8953, 0.8303, -0.8946, 0.8228, -0.8953, 0.8228, -0.882, 0.8228, -0.882, 0.8228, -0.8953, 0.8144, -0.8807, 0.8228, -0.882, 0.8144, -0.8807, 0.8144, -0.8747, 0.8144, -0.8747, 0.8144, -0.8807, 0.8057, -0.8779, 0.8144, -0.8747, 0.8057, -0.8779, 0.8057, -0.8716, 0.8057, -0.8886, 0.8057, -0.8994, 0.8144, -0.8965, 0.8057, -0.8886, 0.8144, -0.8965, 0.8144, -0.8807, 0.8144, -0.8807, 0.8144, -0.8965, 0.8228, -0.882, 0.8144, -0.8807, 0.8228, -0.882, 0.8228, -0.8763, 0.8228, -0.8763, 0.8228, -0.882, 0.8303, -0.8776, 0.8228, -0.8763, 0.8303, -0.8776, 0.8303, -0.8827, 0.8057, -0.8779, 0.8144, -0.8747, 0.8057, -0.8716, 0.8057, -0.8994, 0.8144, -0.9026, 0.8057, -0.9057])
me_shape0_material0__003.materials.append(mat_material0_topoo_0_png)
me_shape0_material0__003.use_remesh_preserve_volume = False
me_shape0_material0__003.use_remesh_preserve_attributes = False
me_shape0_material0__003.use_mirror_vertex_groups = False
me_shape0_material0__003.update()
me_shape0_material0__004 = bpy.data.meshes.new('shape0_material0_.004')
me_shape0_material0__004.from_pydata([(1.455, -0.1447, 0.3037), (1.455, -0.1023, 0.3699), (1.403, -0.1448, 0.3037), (1.403, -0.1024, 0.2262), (1.393, -0.205, 0.2661), (1.393, -0.1665, 0.1882), (1.384, -0.2761, 0.2316), (1.384, -0.2432, 0.1614), (1.333, -0.2871, 0.1768), (1.285, -0.2432, 0.1614), (1.285, -0.2761, 0.2316), (1.275, -0.1665, 0.1882), (1.275, -0.205, 0.2661), (1.262, -0.082, 0.2241), (1.262, -0.1162, 0.3037), (1.145, -0.07427, 0.2296), (1.145, -0.0979, 0.3037), (0.9743, -0.06965, 0.2447), (0.9743, -0.0928, 0.3037), (0.8092, -0.07589, 0.2603), (0.8092, -0.07589, 0.3471), (0.6481, -0.06634, 0.2672), (0.6481, -0.06634, 0.3402), (0.5059, -0.05928, 0.2712), (0.5059, -0.05928, 0.3362), (1.455, -0.1023, 0.2442), (1.455, 4.7e-05, 0.2442), (1.262, 0.0, 0.1846), (1.455, 0.1023, 0.2586), (1.262, 0.082, 0.2241), (1.455, 0.1447, 0.3037), (1.262, 0.1052, 0.3037), (1.262, 0.082, 0.383), (1.145, 0.07418, 0.3778), (1.145, 7e-06, 0.4189), (0.9743, 0.06956, 0.3627), (0.9743, -6e-06, 0.3976), (0.8092, 0.07578, 0.3471), (0.8092, 6e-06, 0.3804), (0.6481, 2.6e-05, 0.3714), (0.5059, 1.4e-05, 0.3642), (0.6481, 0.06623, 0.3402), (0.8092, 0.07578, 0.2603), (0.9743, 0.0927, 0.3037), (0.9743, 0.06956, 0.2447), (1.145, 0.07418, 0.2296), (0.9743, -5e-06, 0.2098), (1.145, 7e-06, 0.1885), (1.333, -0.2059, 0.2916), (1.332, -0.1305, 0.329), (1.262, -0.082, 0.383), (1.262, 0.0, 0.4217), (1.455, 0.0, 0.3844), (1.455, 0.1023, 0.3699), (1.145, -0.07427, 0.3778), (0.8092, 6e-06, 0.2269), (0.6481, 2.6e-05, 0.236), (0.5059, 1.4e-05, 0.2432), (1.145, 0.09782, 0.3037), (0.9743, -0.06965, 0.3627), (0.5059, 0.05918, 0.3362), (0.6481, 0.06623, 0.2672), (0.5059, 0.05918, 0.2712), (1.563, -0.1046, 0.3757), (1.563, 0.1062, 0.3757), (1.605, -0.1041, 0.3734), (1.605, 0.1041, 0.3734), (1.671, -0.0886, 0.3537), (1.671, 0.0886, 0.3537), (1.695, -1e-06, 0.3037), (1.671, 0.0886, 0.2714), (1.671, -0.0886, 0.2714), (1.605, 0.1041, 0.2601), (1.605, -0.1041, 0.2601), (1.563, -0.1046, 0.2594), (1.563, -0.1476, 0.3037), (1.563, 0.1499, 0.3037), (1.563, 0.1062, 0.2594), (1.605, 0.14, 0.3037), (1.605, -0.14, 0.3037), (0.3347, -1e-05, 0.2423), (0.342, -0.04972, 0.2729), (0.3527, -0.04972, 0.3345), (0.3526, -1e-05, 0.3651), (0.3481, 0.04835, 0.3345), (0.341, 0.04835, 0.2729)], [], [(0, 1, 2), (0, 2, 3), (3, 2, 4), (3, 4, 5), (5, 4, 6), (5, 6, 7), (7, 6, 8), (7, 8, 9), (9, 8, 10), (9, 10, 11), (11, 10, 12), (11, 12, 13), (13, 12, 14), (13, 14, 15), (15, 14, 16), (15, 16, 17), (17, 16, 18), (17, 18, 19), (19, 18, 20), (19, 20, 21), (21, 20, 22), (21, 22, 23), (23, 22, 24), (25, 0, 3), (25, 3, 26), (26, 3, 27), (26, 27, 28), (28, 27, 29), (28, 29, 30), (30, 29, 31), (30, 31, 32), (32, 31, 33), (32, 33, 34), (34, 33, 35), (34, 35, 36), (36, 35, 37), (36, 37, 38), (38, 37, 39), (38, 39, 22), (22, 39, 24), (40, 24, 39), (40, 39, 41), (41, 39, 37), (41, 37, 42), (42, 37, 43), (42, 43, 44), (44, 43, 45), (44, 45, 46), (46, 45, 47), (46, 47, 17), (17, 47, 15), (12, 10, 48), (12, 48, 14), (14, 48, 49), (14, 49, 50), (50, 49, 1), (50, 1, 51), (51, 1, 52), (51, 52, 53), (53, 30, 32), (53, 32, 51), (51, 32, 34), (51, 34, 50), (50, 34, 54), (50, 54, 14), (14, 54, 16), (42, 44, 46), (42, 46, 55), (55, 46, 19), (55, 19, 56), (56, 19, 21), (56, 21, 57), (57, 21, 23), (29, 47, 45), (29, 45, 31), (31, 45, 58), (31, 58, 33), (33, 58, 43), (38, 22, 20), (38, 20, 36), (36, 20, 59), (36, 59, 34), (34, 59, 54), (60, 40, 41), (60, 41, 61), (61, 41, 42), (61, 42, 55), (10, 8, 6), (10, 6, 48), (48, 6, 4), (48, 4, 2), (11, 13, 5), (11, 5, 9), (9, 5, 7), (62, 60, 61), (62, 61, 56), (56, 61, 55), (13, 15, 47), (13, 47, 27), (27, 47, 29), (13, 27, 3), (13, 3, 5), (2, 1, 49), (2, 49, 48), (43, 37, 35), (43, 35, 33), (59, 20, 18), (59, 18, 16), (62, 56, 57), (45, 43, 58), (19, 46, 17), (54, 59, 16), (52, 1, 63), (52, 63, 64), (64, 63, 65), (64, 65, 66), (66, 65, 67), (66, 67, 68), (68, 67, 69), (68, 69, 70), (70, 69, 71), (70, 71, 72), (72, 71, 73), (72, 73, 74), (74, 73, 75), (74, 75, 25), (25, 75, 0), (53, 52, 64), (53, 64, 30), (30, 64, 76), (30, 76, 28), (28, 76, 77), (28, 77, 26), (26, 77, 74), (26, 74, 25), (72, 74, 77), (72, 77, 78), (78, 77, 76), (78, 76, 64), (71, 69, 67), (71, 67, 79), (79, 67, 65), (79, 65, 63), (70, 72, 78), (70, 78, 68), (68, 78, 66), (73, 71, 79), (73, 79, 75), (75, 79, 63), (63, 1, 0), (63, 0, 75), (66, 78, 64), (80, 57, 23), (80, 23, 81), (81, 23, 24), (81, 24, 82), (82, 24, 40), (82, 40, 83), (83, 40, 84), (57, 80, 85), (57, 85, 62), (62, 85, 84), (62, 84, 60), (60, 84, 40)])
me_shape0_material0__004.polygons.foreach_set('use_smooth', [True] * 164)
_uv = me_shape0_material0__004.uv_layers.new(name='UVTex')
_uv.uv.foreach_set('vector', [0.9331, -0.8886, 0.9331, -0.8766, 0.9304, -0.8886, 0.9331, -0.8886, 0.9304, -0.8886, 0.9304, -0.9028, 0.9304, -0.9028, 0.9304, -0.8886, 0.9299, -0.8955, 0.9304, -0.9028, 0.9299, -0.8955, 0.9299, -0.9097, 0.9299, -0.9097, 0.9299, -0.8955, 0.9294, -0.9018, 0.9299, -0.9097, 0.9294, -0.9018, 0.9294, -0.9146, 0.9294, -0.9146, 0.9294, -0.9018, 0.9267, -0.9117, 0.9294, -0.9146, 0.9267, -0.9117, 0.9242, -0.9146, 0.9242, -0.9146, 0.9267, -0.9117, 0.9242, -0.9018, 0.9242, -0.9146, 0.9242, -0.9018, 0.9237, -0.9097, 0.9237, -0.9097, 0.9242, -0.9018, 0.9237, -0.8955, 0.9237, -0.9097, 0.9237, -0.8955, 0.923, -0.9031, 0.923, -0.9031, 0.9237, -0.8955, 0.923, -0.8886, 0.923, -0.9031, 0.923, -0.8886, 0.9169, -0.9021, 0.9169, -0.9021, 0.923, -0.8886, 0.9169, -0.8886, 0.9169, -0.9021, 0.9169, -0.8886, 0.9079, -0.8994, 0.9079, -0.8994, 0.9169, -0.8886, 0.9079, -0.8886, 0.9079, -0.8994, 0.9079, -0.8886, 0.8992, -0.8965, 0.8992, -0.8965, 0.9079, -0.8886, 0.8992, -0.8807, 0.8992, -0.8965, 0.8992, -0.8807, 0.8908, -0.8953, 0.8908, -0.8953, 0.8992, -0.8807, 0.8908, -0.882, 0.8908, -0.8953, 0.8908, -0.882, 0.8833, -0.8946, 0.8833, -0.8946, 0.8908, -0.882, 0.8833, -0.8827, 0.9331, -0.8995, 0.9331, -0.8886, 0.9304, -0.9028, 0.9331, -0.8995, 0.9304, -0.9028, 0.9331, -0.8995, 0.9331, -0.8995, 0.9304, -0.9028, 0.923, -0.9103, 0.9331, -0.8995, 0.923, -0.9103, 0.9331, -0.8968, 0.9331, -0.8968, 0.923, -0.9103, 0.923, -0.9031, 0.9331, -0.8968, 0.923, -0.9031, 0.9331, -0.8886, 0.9331, -0.8886, 0.923, -0.9031, 0.923, -0.8886, 0.9331, -0.8886, 0.923, -0.8886, 0.923, -0.8742, 0.923, -0.8742, 0.923, -0.8886, 0.9169, -0.8752, 0.923, -0.8742, 0.9169, -0.8752, 0.9169, -0.8677, 0.9169, -0.8677, 0.9169, -0.8752, 0.9079, -0.8779, 0.9169, -0.8677, 0.9079, -0.8779, 0.9079, -0.8716, 0.9079, -0.8716, 0.9079, -0.8779, 0.8992, -0.8807, 0.9079, -0.8716, 0.8992, -0.8807, 0.8992, -0.8747, 0.8992, -0.8747, 0.8992, -0.8807, 0.8908, -0.8763, 0.8992, -0.8747, 0.8908, -0.8763, 0.8908, -0.882, 0.8908, -0.882, 0.8908, -0.8763, 0.8833, -0.8827, 0.8833, -0.8776, 0.8833, -0.8827, 0.8908, -0.8763, 0.8833, -0.8776, 0.8908, -0.8763, 0.8908, -0.882, 0.8908, -0.882, 0.8908, -0.8763, 0.8992, -0.8807, 0.8908, -0.882, 0.8992, -0.8807, 0.8992, -0.8965, 0.8992, -0.8965, 0.8992, -0.8807, 0.9079, -0.8886, 0.8992, -0.8965, 0.9079, -0.8886, 0.9079, -0.8994, 0.9079, -0.8994, 0.9079, -0.8886, 0.9169, -0.9021, 0.9079, -0.8994, 0.9169, -0.9021, 0.9079, -0.9057, 0.9079, -0.9057, 0.9169, -0.9021, 0.9169, -0.9096, 0.9079, -0.9057, 0.9169, -0.9096, 0.9079, -0.8994, 0.9079, -0.8994, 0.9169, -0.9096, 0.9169, -0.9021, 0.9237, -0.8955, 0.9242, -0.9018, 0.9267, -0.8909, 0.9237, -0.8955, 0.9267, -0.8909, 0.923, -0.8886, 0.923, -0.8886, 0.9267, -0.8909, 0.9267, -0.884, 0.923, -0.8886, 0.9267, -0.884, 0.923, -0.8742, 0.923, -0.8742, 0.9267, -0.884, 0.9331, -0.8766, 0.923, -0.8742, 0.9331, -0.8766, 0.923, -0.8672, 0.923, -0.8672, 0.9331, -0.8766, 0.9331, -0.874, 0.923, -0.8672, 0.9331, -0.874, 0.9331, -0.8766, 0.9331, -0.8766, 0.9331, -0.8886, 0.923, -0.8742, 0.9331, -0.8766, 0.923, -0.8742, 0.923, -0.8672, 0.923, -0.8672, 0.923, -0.8742, 0.9169, -0.8677, 0.923, -0.8672, 0.9169, -0.8677, 0.923, -0.8742, 0.923, -0.8742, 0.9169, -0.8677, 0.9169, -0.8752, 0.923, -0.8742, 0.9169, -0.8752, 0.923, -0.8886, 0.923, -0.8886, 0.9169, -0.8752, 0.9169, -0.8886, 0.8992, -0.8965, 0.9079, -0.8994, 0.9079, -0.9057, 0.8992, -0.8965, 0.9079, -0.9057, 0.8992, -0.9026, 0.8992, -0.9026, 0.9079, -0.9057, 0.8992, -0.8965, 0.8992, -0.9026, 0.8992, -0.8965, 0.8908, -0.901, 0.8908, -0.901, 0.8992, -0.8965, 0.8908, -0.8953, 0.8908, -0.901, 0.8908, -0.8953, 0.8833, -0.8997, 0.8833, -0.8997, 0.8908, -0.8953, 0.8833, -0.8946, 0.923, -0.9031, 0.9169, -0.9096, 0.9169, -0.9021, 0.923, -0.9031, 0.9169, -0.9021, 0.923, -0.8886, 0.923, -0.8886, 0.9169, -0.9021, 0.9169, -0.8886, 0.923, -0.8886, 0.9169, -0.8886, 0.9169, -0.8752, 0.9169, -0.8752, 0.9169, -0.8886, 0.9079, -0.8886, 0.8992, -0.8747, 0.8908, -0.882, 0.8992, -0.8807, 0.8992, -0.8747, 0.8992, -0.8807, 0.9079, -0.8716, 0.9079, -0.8716, 0.8992, -0.8807, 0.9079, -0.8779, 0.9079, -0.8716, 0.9079, -0.8779, 0.9169, -0.8677, 0.9169, -0.8677, 0.9079, -0.8779, 0.9169, -0.8752, 0.8833, -0.8827, 0.8833, -0.8776, 0.8908, -0.882, 0.8833, -0.8827, 0.8908, -0.882, 0.8908, -0.8953, 0.8908, -0.8953, 0.8908, -0.882, 0.8992, -0.8965, 0.8908, -0.8953, 0.8992, -0.8965, 0.8992, -0.9026, 0.9242, -0.9018, 0.9267, -0.9117, 0.9294, -0.9018, 0.9242, -0.9018, 0.9294, -0.9018, 0.9267, -0.8909, 0.9267, -0.8909, 0.9294, -0.9018, 0.9299, -0.8955, 0.9267, -0.8909, 0.9299, -0.8955, 0.9304, -0.8886, 0.9237, -0.9097, 0.923, -0.9031, 0.9299, -0.9097, 0.9237, -0.9097, 0.9299, -0.9097, 0.9242, -0.9146, 0.9242, -0.9146, 0.9299, -0.9097, 0.9294, -0.9146, 0.8833, -0.8946, 0.8833, -0.8827, 0.8908, -0.8953, 0.8833, -0.8946, 0.8908, -0.8953, 0.8908, -0.901, 0.8908, -0.901, 0.8908, -0.8953, 0.8992, -0.9026, 0.923, -0.9031, 0.9169, -0.9021, 0.9169, -0.9096, 0.923, -0.9031, 0.9169, -0.9096, 0.923, -0.9103, 0.923, -0.9103, 0.9169, -0.9096, 0.923, -0.9031, 0.923, -0.9031, 0.923, -0.9103, 0.9304, -0.9028, 0.923, -0.9031, 0.9304, -0.9028, 0.9299, -0.9097, 0.9304, -0.8886, 0.9331, -0.8766, 0.9267, -0.884, 0.9304, -0.8886, 0.9267, -0.884, 0.9267, -0.8909, 0.9079, -0.8886, 0.8992, -0.8807, 0.9079, -0.8779, 0.9079, -0.8886, 0.9079, -0.8779, 0.9169, -0.8752, 0.9079, -0.8779, 0.8992, -0.8807, 0.9079, -0.8886, 0.9079, -0.8779, 0.9079, -0.8886, 0.9169, -0.8886, 0.8833, -0.8946, 0.8908, -0.901, 0.8833, -0.8997, 0.9169, -0.9021, 0.9079, -0.8886, 0.9169, -0.8886, 0.8992, -0.8965, 0.9079, -0.9057, 0.9079, -0.8994, 0.9169, -0.8752, 0.9079, -0.8779, 0.9169, -0.8886, 0.9331, -0.874, 0.9331, -0.8766, 0.9387, -0.8755, 0.9331, -0.874, 0.9387, -0.8755, 0.9387, -0.8755, 0.9387, -0.8755, 0.9387, -0.8755, 0.941, -0.876, 0.9387, -0.8755, 0.941, -0.876, 0.941, -0.876, 0.941, -0.876, 0.941, -0.876, 0.9444, -0.8795, 0.941, -0.876, 0.9444, -0.8795, 0.9444, -0.8795, 0.9444, -0.8795, 0.9444, -0.8795, 0.9457, -0.8886, 0.9444, -0.8795, 0.9457, -0.8886, 0.9444, -0.8945, 0.9444, -0.8945, 0.9457, -0.8886, 0.9444, -0.8945, 0.9444, -0.8945, 0.9444, -0.8945, 0.941, -0.8966, 0.941, -0.8966, 0.9444, -0.8945, 0.941, -0.8966, 0.941, -0.8966, 0.941, -0.8966, 0.9387, -0.8967, 0.9387, -0.8967, 0.941, -0.8966, 0.9387, -0.8886, 0.9387, -0.8967, 0.9387, -0.8886, 0.9331, -0.8995, 0.9331, -0.8995, 0.9387, -0.8886, 0.9331, -0.8886, 0.9331, -0.8766, 0.9331, -0.874, 0.9387, -0.8755, 0.9331, -0.8766, 0.9387, -0.8755, 0.9331, -0.8886, 0.9331, -0.8886, 0.9387, -0.8755, 0.9387, -0.8886, 0.9331, -0.8886, 0.9387, -0.8886, 0.9331, -0.8968, 0.9331, -0.8968, 0.9387, -0.8886, 0.9387, -0.8967, 0.9331, -0.8968, 0.9387, -0.8967, 0.9331, -0.8995, 0.9331, -0.8995, 0.9387, -0.8967, 0.9387, -0.8967, 0.9331, -0.8995, 0.9387, -0.8967, 0.9331, -0.8995, 0.941, -0.8966, 0.9387, -0.8967, 0.9387, -0.8967, 0.941, -0.8966, 0.9387, -0.8967, 0.941, -0.8886, 0.941, -0.8886, 0.9387, -0.8967, 0.9387, -0.8886, 0.941, -0.8886, 0.9387, -0.8886, 0.9387, -0.8755, 0.9444, -0.8945, 0.9457, -0.8886, 0.9444, -0.8795, 0.9444, -0.8945, 0.9444, -0.8795, 0.941, -0.8886, 0.941, -0.8886, 0.9444, -0.8795, 0.941, -0.876, 0.941, -0.8886, 0.941, -0.876, 0.9387, -0.8755, 0.9444, -0.8945, 0.941, -0.8966, 0.941, -0.8886, 0.9444, -0.8945, 0.941, -0.8886, 0.9444, -0.8795, 0.9444, -0.8795, 0.941, -0.8886, 0.941, -0.876, 0.941, -0.8966, 0.9444, -0.8945, 0.941, -0.8886, 0.941, -0.8966, 0.941, -0.8886, 0.9387, -0.8886, 0.9387, -0.8886, 0.941, -0.8886, 0.9387, -0.8755, 0.9387, -0.8755, 0.9331, -0.8766, 0.9331, -0.8886, 0.9387, -0.8755, 0.9331, -0.8886, 0.9387, -0.8886, 0.941, -0.876, 0.941, -0.8886, 0.9387, -0.8755, 0.8744, -0.8998, 0.8833, -0.8997, 0.8833, -0.8946, 0.8744, -0.8998, 0.8833, -0.8946, 0.8747, -0.8943, 0.8747, -0.8943, 0.8833, -0.8946, 0.8833, -0.8827, 0.8747, -0.8943, 0.8833, -0.8827, 0.8753, -0.883, 0.8753, -0.883, 0.8833, -0.8827, 0.8833, -0.8776, 0.8753, -0.883, 0.8833, -0.8776, 0.8753, -0.8775, 0.8753, -0.8775, 0.8833, -0.8776, 0.8751, -0.883, 0.8833, -0.8997, 0.8744, -0.8998, 0.8747, -0.8943, 0.8833, -0.8997, 0.8747, -0.8943, 0.8833, -0.8946, 0.8833, -0.8946, 0.8747, -0.8943, 0.8751, -0.883, 0.8833, -0.8946, 0.8751, -0.883, 0.8833, -0.8827, 0.8833, -0.8827, 0.8751, -0.883, 0.8833, -0.8776])
me_shape0_material0__004.materials.append(mat_material0_topoo_0_png)
me_shape0_material0__004.use_remesh_preserve_volume = False
me_shape0_material0__004.use_remesh_preserve_attributes = False
me_shape0_material0__004.use_mirror_vertex_groups = False
me_shape0_material0__004.update()

# ---- objects
ob_shape0_material0__002 = bpy.data.objects.new('shape0_material0_.002', me_shape0_material0__002)
ob_shape0_material0__001 = bpy.data.objects.new('shape0_material0_.001', me_shape0_material0__001)
ob_shape0_material0 = bpy.data.objects.new('shape0_material0_', me_shape0_material0)
ob_shape0_material0_mate = bpy.data.objects.new('shape0_material0_mate', me_shape0_material0_mate)
ob_shape0_material0__003 = bpy.data.objects.new('shape0_material0_.003', me_shape0_material0__003)
ob_shape0_material0__004 = bpy.data.objects.new('shape0_material0_.004', me_shape0_material0__004)

# ---- transforms, parenting, visibility, modifiers, constraints
ob_shape0_material0__002.location = (0.0, 0.0, 0.0)
ob_shape0_material0__002.lock_rotations_4d = False
ob_shape0_material0__002.empty_display_type = 'ARROWS'
ob_shape0_material0__002.lineart.crease_threshold = 0.0
ob_shape0_material0__001.location = (0.0, 0.0, 0.0)
ob_shape0_material0__001.lock_rotations_4d = False
ob_shape0_material0__001.empty_display_type = 'ARROWS'
ob_shape0_material0__001.lineart.crease_threshold = 0.0
ob_shape0_material0.location = (0.0, 0.0, 0.0)
ob_shape0_material0.lock_rotations_4d = False
ob_shape0_material0.empty_display_type = 'ARROWS'
ob_shape0_material0.lineart.crease_threshold = 0.0
ob_shape0_material0_mate.location = (0.0, 0.0, 0.0)
ob_shape0_material0_mate.lock_rotations_4d = False
ob_shape0_material0_mate.empty_display_type = 'ARROWS'
ob_shape0_material0_mate.lineart.crease_threshold = 0.0
ob_shape0_material0__003.location = (0.0, 0.0, 0.0)
ob_shape0_material0__003.lock_rotations_4d = False
ob_shape0_material0__003.empty_display_type = 'ARROWS'
ob_shape0_material0__003.lineart.crease_threshold = 0.0
ob_shape0_material0__004.location = (0.0, 0.0, 0.0)
ob_shape0_material0__004.lock_rotations_4d = False
ob_shape0_material0__004.empty_display_type = 'ARROWS'
ob_shape0_material0__004.lineart.crease_threshold = 0.0

# ---- collection membership
col_collection_1.objects.link(ob_shape0_material0__002)
col_collection_1.objects.link(ob_shape0_material0__001)
col_collection_1.objects.link(ob_shape0_material0)
col_collection_1.objects.link(ob_shape0_material0_mate)
col_collection_1.objects.link(ob_shape0_material0__003)
col_collection_1.objects.link(ob_shape0_material0__004)

# ---- scene / render settings (as saved in the file)
scene.frame_start = 1; scene.frame_end = 250; scene.frame_set(1)
scene.render.engine = 'BLENDER_EEVEE_NEXT'
scene.render.image_settings.file_format = 'JPEG'
scene.render.image_settings.color_mode = 'RGB'
scene.render.image_settings.compression = 90
scene.render.resolution_x = 800
scene.render.resolution_y = 600
scene.render.pixel_aspect_x = 100.0
scene.render.pixel_aspect_y = 100.0
scene.render.fps = 25
scene.render.dither_intensity = 0.0
scene.render.use_compositing = False
scene.render.use_sequencer = False
scene.render.bake_margin = 2
scene.render.bake_bias = 0.0
scene.render.use_stamp_time = False
scene.render.use_stamp_date = False
scene.render.use_stamp_frame = False
scene.render.use_stamp_camera = False
scene.render.use_stamp_scene = False
scene.render.use_stamp_filename = False
scene.render.use_stamp_render_time = False
scene.render.stamp_font_size = 0
scene.cycles.use_denoising = False
scene.cycles.samples = 10
scene.cycles.sampling_pattern = 'TABULATED_SOBOL'
scene.cycles.light_sampling_threshold = 0.0
scene.cycles.use_adaptive_sampling = False
scene.cycles.use_light_tree = False
scene.cycles.blur_glossy = 0.0
scene.cycles.volume_bounces = 1
scene.cycles.pixel_filter_type = 'GAUSSIAN'
scene.cycles.sample_clamp_indirect = 0.0
scene.view_settings.view_transform = 'Raw'
bpy.context.view_layer.update()

# ---- added for rendering (the .blend has no active camera): camera
cam_auto = bpy.data.cameras.new('AutoCamera')
cam_auto.lens = 50.0
cam_auto.sensor_width = 36.0
cam_auto.clip_end = 1000.0
ob_auto_camera = bpy.data.objects.new('AutoCamera', cam_auto)
scene.collection.objects.link(ob_auto_camera)
ob_auto_camera.location = (3.88681, -4.00109, 3.54556)
ob_auto_camera.rotation_euler = (1.09748, -7.21219e-08, 0.694738)
scene.camera = ob_auto_camera
bpy.context.view_layer.update()
